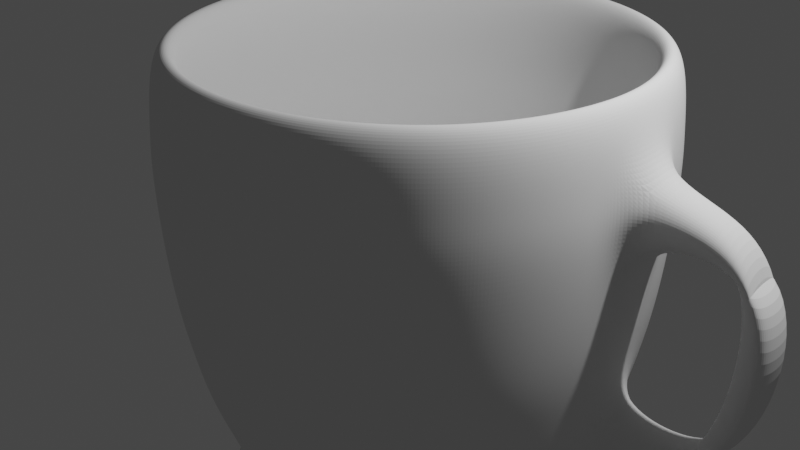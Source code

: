 # Source: simple_mug.blend  (saved by Blender 2.93.21; exported with 4.5.12 LTS)
import bpy
from mathutils import Matrix  # noqa: F401  (used for matrix-valued properties, if any)

bpy.ops.wm.read_factory_settings(use_empty=True)
scene = bpy.context.scene
scene.name = 'Scene'

# ---- collections
col_collection = bpy.data.collections.new('Collection'); scene.collection.children.link(col_collection)

# ---- world
world_world = bpy.data.worlds.new('World'); scene.world = world_world
world_world.use_nodes = True; world_world.node_tree.nodes.clear()
_N = world_world.node_tree.nodes; _L = world_world.node_tree.links
n0 = _N.new('ShaderNodeOutputWorld'); n0.name = 'World Output'; n0.location = (300, 300)
n1 = _N.new('ShaderNodeBackground'); n1.name = 'Background'; n1.location = (10, 300)
n1.inputs[0].default_value = (0.05088, 0.05088, 0.05088, 1.0)
_L.new(n1.outputs[0], n0.inputs[0])
n0.is_active_output = True
world_world.color = (0.05088, 0.05088, 0.05088)
world_world.use_sun_shadow = False
world_world.sun_shadow_jitter_overblur = 0.0

# ---- cameras
cam_camera = bpy.data.cameras.new('Camera')
cam_camera.clip_end = 100.0
cam_camera.ortho_scale = 7.314

# ---- lights
light_light = bpy.data.lights.new('Light', 'POINT')
light_light.transmission_factor = 0.0
light_light.energy = 1000.0
light_light.shadow_soft_size = 0.1
light_light.shadow_maximum_resolution = 0.006
light_light.use_absolute_resolution = True

# ---- meshes
me_cylinder = bpy.data.meshes.new('Cylinder')
me_cylinder.from_pydata([(0.0, 1.0, -1.0), (0.0, 1.0, 1.0), (0.1951, 0.9808, -1.0), (0.1951, 0.9808, 1.0), (0.3827, 0.9239, -1.0), (0.3827, 0.9239, 1.0), (0.5556, 0.8315, -1.0), (0.5556, 0.8315, 1.0), (0.7071, 0.7071, -1.0), (0.7071, 0.7071, 1.0), (0.8315, 0.5556, -1.0), (0.8315, 0.5556, 1.0), (0.9239, 0.3827, -1.0), (0.9239, 0.3827, 1.0), (0.9808, 0.1951, -1.0), (0.9808, 0.1951, 1.0), (1.0, -4.371e-08, -1.0), (1.0, -4.371e-08, 1.0), (0.9808, -0.1951, -1.0), (0.9808, -0.1951, 1.0), (0.9239, -0.3827, -1.0), (0.9239, -0.3827, 1.0), (0.8315, -0.5556, -1.0), (0.8315, -0.5556, 1.0), (0.7071, -0.7071, -1.0), (0.7071, -0.7071, 1.0), (0.5556, -0.8315, -1.0), (0.5556, -0.8315, 1.0), (0.3827, -0.9239, -1.0), (0.3827, -0.9239, 1.0), (0.1951, -0.9808, -1.0), (0.1951, -0.9808, 1.0), (-8.742e-08, -1.0, -1.0), (-8.742e-08, -1.0, 1.0), (-0.1951, -0.9808, -1.0), (-0.1951, -0.9808, 1.0), (-0.3827, -0.9239, -1.0), (-0.3827, -0.9239, 1.0), (-0.5556, -0.8315, -1.0), (-0.5556, -0.8315, 1.0), (-0.7071, -0.7071, -1.0), (-0.7071, -0.7071, 1.0), (-0.8315, -0.5556, -1.0), (-0.8315, -0.5556, 1.0), (-0.9239, -0.3827, -1.0), (-0.9239, -0.3827, 1.0), (-0.9808, -0.1951, -1.0), (-0.9808, -0.1951, 1.0), (-1.0, 1.192e-08, -1.0), (-1.0, 1.192e-08, 1.0), (-0.9808, 0.1951, -1.0), (-0.9808, 0.1951, 1.0), (-0.9239, 0.3827, -1.0), (-0.9239, 0.3827, 1.0), (-0.8315, 0.5556, -1.0), (-0.8315, 0.5556, 1.0), (-0.7071, 0.7071, -1.0), (-0.7071, 0.7071, 1.0), (-0.5556, 0.8315, -1.0), (-0.5556, 0.8315, 1.0), (-0.3827, 0.9239, -1.0), (-0.3827, 0.9239, 1.0), (-0.1951, 0.9808, -1.0), (-0.1951, 0.9808, 1.0), (0.0, 1.0, 0.01128), (0.1951, 0.9808, 0.01128), (0.3827, 0.9239, 0.01128), (0.5556, 0.8315, 0.01128), (0.7071, 0.7071, 0.01128), (0.8315, 0.5556, 0.01128), (0.9239, 0.3827, 0.01128), (0.9808, 0.1951, 0.01128), (1.0, -4.371e-08, 0.01128), (0.9808, -0.1951, 0.01128), (0.9239, -0.3827, 0.01128), (0.8315, -0.5556, 0.01128), (0.7071, -0.7071, 0.01128), (0.5556, -0.8315, 0.01128), (0.3827, -0.9239, 0.01128), (0.1951, -0.9808, 0.01128), (-8.742e-08, -1.0, 0.01128), (-0.1951, -0.9808, 0.01128), (-0.3827, -0.9239, 0.01128), (-0.5556, -0.8315, 0.01128), (-0.7071, -0.7071, 0.01128), (-0.8315, -0.5556, 0.01128), (-0.9239, -0.3827, 0.01128), (-0.9808, -0.1951, 0.01128), (-1.0, 1.192e-08, 0.01128), (-0.9808, 0.1951, 0.01128), (-0.9239, 0.3827, 0.01128), (-0.8315, 0.5556, 0.01128), (-0.7071, 0.7071, 0.01128), (-0.5556, 0.8315, 0.01128), (-0.3827, 0.9239, 0.01128), (-0.1951, 0.9808, 0.01128), (-9.093e-10, 1.033, 0.5056), (0.2016, 1.014, 0.5056), (0.3955, 0.9547, 0.5056), (0.5741, 0.8592, 0.5056), (0.7307, 0.7307, 0.5056), (0.8592, 0.5741, 0.5056), (0.9547, 0.3955, 0.5056), (1.014, 0.2016, 0.5056), (1.033, -4.497e-08, 0.5056), (1.014, -0.2016, 0.5056), (0.9547, -0.3955, 0.5056), (0.8592, -0.5741, 0.5056), (0.7307, -0.7307, 0.5056), (0.5741, -0.8592, 0.5056), (0.3955, -0.9547, 0.5056), (0.2016, -1.014, 0.5056), (-9.125e-08, -1.033, 0.5056), (-0.2016, -1.014, 0.5056), (-0.3955, -0.9547, 0.5056), (-0.5741, -0.8592, 0.5056), (-0.7307, -0.7307, 0.5056), (-0.8592, -0.5741, 0.5056), (-0.9547, -0.3955, 0.5056), (-1.014, -0.2016, 0.5056), (-1.033, 1.253e-08, 0.5056), (-1.014, 0.2016, 0.5056), (-0.9547, 0.3955, 0.5056), (-0.8592, 0.5741, 0.5056), (-0.7307, 0.7307, 0.5056), (-0.5741, 0.8592, 0.5056), (-0.3955, 0.9547, 0.5056), (-0.2016, 1.014, 0.5056), (0.1738, 0.8739, -0.4944), (0.341, 0.8232, -0.4944), (0.495, 0.7409, -0.4944), (0.6301, 0.6301, -0.4944), (0.7409, 0.495, -0.4944), (0.8232, 0.341, -0.4944), (0.8739, 0.1738, -0.4944), (0.891, -3.795e-08, -0.4944), (0.8739, -0.1738, -0.4944), (0.8232, -0.341, -0.4944), (0.7409, -0.495, -0.4944), (0.6301, -0.6301, -0.4944), (0.495, -0.7409, -0.4944), (0.341, -0.8232, -0.4944), (0.1738, -0.8739, -0.4944), (-7.493e-08, -0.891, -0.4944), (-0.1738, -0.8739, -0.4944), (-0.341, -0.8232, -0.4944), (-0.495, -0.7409, -0.4944), (-0.6301, -0.6301, -0.4944), (-0.7409, -0.495, -0.4944), (-0.8232, -0.341, -0.4944), (-0.8739, -0.1738, -0.4944), (-0.891, 1.163e-08, -0.4944), (-0.8739, 0.1738, -0.4944), (-0.8232, 0.341, -0.4944), (-0.7409, 0.495, -0.4944), (-0.6301, 0.6301, -0.4944), (-0.495, 0.7409, -0.4944), (-0.341, 0.8232, -0.4944), (-0.1738, 0.8739, -0.4944), (2.969e-09, 0.891, -0.4944), (0.1298, 0.6528, -0.9803), (0.2547, 0.6149, -0.9803), (0.3698, 0.5534, -0.9803), (0.4706, 0.4706, -0.9803), (0.5534, 0.3698, -0.9803), (0.6149, 0.2547, -0.9803), (0.6528, 0.1298, -0.9803), (0.6655, -4.128e-08, -0.9803), (0.6528, -0.1298, -0.9803), (0.6149, -0.2547, -0.9803), (0.5534, -0.3698, -0.9803), (0.4706, -0.4706, -0.9803), (0.3698, -0.5534, -0.9803), (0.2547, -0.6149, -0.9803), (0.1298, -0.6528, -0.9803), (-5.696e-08, -0.6655, -0.9803), (-0.1298, -0.6528, -0.9803), (-0.2547, -0.6149, -0.9803), (-0.3698, -0.5534, -0.9803), (-0.4706, -0.4706, -0.9803), (-0.5534, -0.3698, -0.9803), (-0.6149, -0.2547, -0.9803), (-0.6528, -0.1298, -0.9803), (-0.6655, -4.255e-09, -0.9803), (-0.6528, 0.1298, -0.9803), (-0.6149, 0.2547, -0.9803), (-0.5534, 0.3698, -0.9803), (-0.4706, 0.4706, -0.9803), (-0.3698, 0.5534, -0.9803), (-0.2547, 0.6149, -0.9803), (-0.1298, 0.6528, -0.9803), (1.224e-09, 0.6655, -0.9803), (1.62e-09, 0.9405, -0.2647), (0.1835, 0.9225, -0.2647), (0.3599, 0.8689, -0.2647), (0.5225, 0.782, -0.2647), (0.6651, 0.6651, -0.2647), (0.782, 0.5225, -0.2647), (0.8689, 0.3599, -0.2647), (0.9225, 0.1835, -0.2647), (0.9405, -4.056e-08, -0.2647), (0.9225, -0.1835, -0.2647), (0.8689, -0.3599, -0.2647), (0.782, -0.5225, -0.2647), (0.6651, -0.6651, -0.2647), (0.5225, -0.782, -0.2647), (0.3599, -0.8689, -0.2647), (0.1835, -0.9225, -0.2647), (-8.06e-08, -0.9405, -0.2647), (-0.1835, -0.9225, -0.2647), (-0.3599, -0.8689, -0.2647), (-0.5225, -0.782, -0.2647), (-0.6651, -0.6651, -0.2647), (-0.782, -0.5225, -0.2647), (-0.8689, -0.3599, -0.2647), (-0.9225, -0.1835, -0.2647), (-0.9405, 1.176e-08, -0.2647), (-0.9225, 0.1835, -0.2647), (-0.8689, 0.3599, -0.2647), (-0.782, 0.5225, -0.2647), (-0.6651, 0.6651, -0.2647), (-0.5225, 0.782, -0.2647), (-0.3599, 0.8689, -0.2647), (-0.1835, 0.9225, -0.2647), (-5.966e-10, 1.022, 0.6757), (0.1994, 1.002, 0.6757), (0.3911, 0.9441, 0.6757), (0.5677, 0.8497, 0.6757), (0.7226, 0.7226, 0.6757), (0.8497, 0.5677, 0.6757), (0.9441, 0.3911, 0.6757), (1.002, 0.1994, 0.6757), (1.022, -4.453e-08, 0.6757), (1.002, -0.1994, 0.6757), (0.9441, -0.3911, 0.6757), (0.8497, -0.5677, 0.6757), (0.7226, -0.7226, 0.6757), (0.5677, -0.8497, 0.6757), (0.3911, -0.9441, 0.6757), (0.1994, -1.002, 0.6757), (-8.993e-08, -1.022, 0.6757), (-0.1994, -1.002, 0.6757), (-0.3911, -0.9441, 0.6757), (-0.5677, -0.8497, 0.6757), (-0.7226, -0.7226, 0.6757), (-0.8497, -0.5677, 0.6757), (-0.9441, -0.3911, 0.6757), (-1.002, -0.1994, 0.6757), (-1.022, 1.232e-08, 0.6757), (-1.002, 0.1994, 0.6757), (-0.9441, 0.3911, 0.6757), (-0.8497, 0.5677, 0.6757), (-0.7226, 0.7226, 0.6757), (-0.5677, 0.8497, 0.6757), (-0.3911, 0.9441, 0.6757), (-0.1994, 1.002, 0.6757), (1.54, 0.2523, 0.6367), (1.551, 0.2546, 0.4666), (1.56, 0.05295, 0.6367), (1.571, 0.05295, 0.4666), (1.46, 0.2364, -0.3037), (1.412, 0.2268, -0.5334), (1.478, 0.05295, -0.3037), (1.429, 0.05295, -0.5334), (0.0, 0.88, -0.9967), (0.0, 0.8803, 0.9919), (0.1717, 0.8631, -0.9967), (0.1717, 0.8634, 0.9919), (0.3368, 0.8131, -0.9967), (0.3369, 0.8133, 0.9919), (0.4889, 0.7317, -0.9967), (0.4891, 0.7319, 0.9919), (0.6223, 0.6223, -0.9967), (0.6224, 0.6224, 0.9919), (0.7317, 0.4889, -0.9967), (0.7319, 0.4891, 0.9919), (0.8131, 0.3368, -0.9967), (0.8133, 0.3369, 0.9919), (0.8631, 0.1717, -0.9967), (0.8634, 0.1717, 0.9919), (0.88, -4.371e-08, -0.9967), (0.8803, -4.371e-08, 0.9919), (0.8631, -0.1717, -0.9967), (0.8634, -0.1717, 0.9919), (0.8131, -0.3368, -0.9967), (0.8133, -0.3369, 0.9919), (0.7317, -0.4889, -0.9967), (0.7319, -0.4891, 0.9919), (0.6223, -0.6223, -0.9967), (0.6224, -0.6224, 0.9919), (0.4889, -0.7317, -0.9967), (0.4891, -0.7319, 0.9919), (0.3368, -0.8131, -0.9967), (0.3369, -0.8133, 0.9919), (0.1717, -0.8631, -0.9967), (0.1717, -0.8634, 0.9919), (-8.742e-08, -0.88, -0.9967), (-8.742e-08, -0.8803, 0.9919), (-0.1717, -0.8631, -0.9967), (-0.1717, -0.8634, 0.9919), (-0.3368, -0.8131, -0.9967), (-0.3369, -0.8133, 0.9919), (-0.4889, -0.7317, -0.9967), (-0.4891, -0.7319, 0.9919), (-0.6223, -0.6223, -0.9967), (-0.6224, -0.6224, 0.9919), (-0.7317, -0.4889, -0.9967), (-0.7319, -0.4891, 0.9919), (-0.8131, -0.3368, -0.9967), (-0.8133, -0.3369, 0.9919), (-0.8631, -0.1717, -0.9967), (-0.8634, -0.1717, 0.9919), (-0.88, 1.192e-08, -0.9967), (-0.8803, 1.192e-08, 0.9919), (-0.8631, 0.1717, -0.9967), (-0.8634, 0.1717, 0.9919), (-0.8131, 0.3368, -0.9967), (-0.8133, 0.3369, 0.9919), (-0.7317, 0.4889, -0.9967), (-0.7319, 0.4891, 0.9919), (-0.6223, 0.6223, -0.9967), (-0.6224, 0.6224, 0.9919), (-0.4889, 0.7317, -0.9967), (-0.4891, 0.7319, 0.9919), (-0.3368, 0.8131, -0.9967), (-0.3369, 0.8133, 0.9919), (-0.1717, 0.8631, -0.9967), (-0.1717, 0.8634, 0.9919), (0.0, 0.8812, 0.02792), (0.1719, 0.8642, 0.02792), (0.3372, 0.8141, 0.02792), (0.4895, 0.7327, 0.02792), (0.6231, 0.6231, 0.02792), (0.7327, 0.4895, 0.02792), (0.8141, 0.3372, 0.02792), (0.8642, 0.1719, 0.02792), (0.8812, -4.371e-08, 0.02792), (0.8642, -0.1719, 0.02792), (0.8141, -0.3372, 0.02792), (0.7327, -0.4895, 0.02792), (0.6231, -0.6231, 0.02792), (0.4895, -0.7327, 0.02792), (0.3372, -0.8141, 0.02792), (0.1719, -0.8642, 0.02792), (-8.742e-08, -0.8812, 0.02792), (-0.1719, -0.8642, 0.02792), (-0.3372, -0.8141, 0.02792), (-0.4895, -0.7327, 0.02792), (-0.6231, -0.6231, 0.02792), (-0.7327, -0.4895, 0.02792), (-0.8141, -0.3372, 0.02792), (-0.8642, -0.1719, 0.02792), (-0.8812, 1.192e-08, 0.02792), (-0.8642, 0.1719, 0.02792), (-0.8141, 0.3372, 0.02792), (-0.7327, 0.4895, 0.02792), (-0.6231, 0.6231, 0.02792), (-0.4895, 0.7327, 0.02792), (-0.3372, 0.8141, 0.02792), (-0.1719, 0.8642, 0.02792), (-9.093e-10, 0.9134, 0.5056), (0.1782, 0.8958, 0.5056), (0.3495, 0.8438, 0.5056), (0.5074, 0.7594, 0.5056), (0.6459, 0.6459, 0.5056), (0.7594, 0.5074, 0.5056), (0.8438, 0.3495, 0.5056), (0.9177, 0.1398, 0.543), (0.9273, 0.04195, 0.543), (0.8958, -0.1782, 0.5056), (0.8438, -0.3495, 0.5056), (0.7594, -0.5074, 0.5056), (0.6459, -0.6459, 0.5056), (0.5074, -0.7594, 0.5056), (0.3495, -0.8438, 0.5056), (0.1782, -0.8958, 0.5056), (-9.125e-08, -0.9134, 0.5056), (-0.1782, -0.8958, 0.5056), (-0.3495, -0.8438, 0.5056), (-0.5074, -0.7594, 0.5056), (-0.6459, -0.6459, 0.5056), (-0.7594, -0.5074, 0.5056), (-0.8438, -0.3495, 0.5056), (-0.8958, -0.1782, 0.5056), (-0.9134, 1.253e-08, 0.5056), (-0.8958, 0.1782, 0.5056), (-0.8438, 0.3495, 0.5056), (-0.7594, 0.5074, 0.5056), (-0.6459, 0.6459, 0.5056), (-0.5074, 0.7594, 0.5056), (-0.3495, 0.8438, 0.5056), (-0.1782, 0.8958, 0.5056), (0.1516, 0.7623, -0.4565), (0.2974, 0.718, -0.4565), (0.4318, 0.6462, -0.4565), (0.5496, 0.5496, -0.4565), (0.6462, 0.4318, -0.4565), (0.718, 0.2974, -0.4565), (0.7898, 0.1226, -0.4258), (0.7985, 0.03387, -0.4258), (0.7623, -0.1516, -0.4565), (0.718, -0.2974, -0.4565), (0.6462, -0.4318, -0.4565), (0.5496, -0.5496, -0.4565), (0.4318, -0.6462, -0.4565), (0.2974, -0.718, -0.4565), (0.1516, -0.7623, -0.4565), (-7.493e-08, -0.7772, -0.4565), (-0.1516, -0.7623, -0.4565), (-0.2974, -0.718, -0.4565), (-0.4318, -0.6462, -0.4565), (-0.5496, -0.5496, -0.4565), (-0.6462, -0.4318, -0.4565), (-0.718, -0.2974, -0.4565), (-0.7623, -0.1516, -0.4565), (-0.7772, 1.163e-08, -0.4565), (-0.7623, 0.1516, -0.4565), (-0.718, 0.2974, -0.4565), (-0.6462, 0.4318, -0.4565), (-0.5496, 0.5496, -0.4565), (-0.4318, 0.6462, -0.4565), (-0.2974, 0.718, -0.4565), (-0.1516, 0.7623, -0.4565), (2.969e-09, 0.7772, -0.4565), (0.1101, 0.5535, -1.045), (0.216, 0.5214, -1.045), (0.3135, 0.4692, -1.045), (0.399, 0.399, -1.045), (0.4692, 0.3135, -1.045), (0.5214, 0.216, -1.045), (0.5535, 0.1101, -1.045), (0.5643, -4.128e-08, -1.045), (0.5535, -0.1101, -1.045), (0.5214, -0.216, -1.045), (0.4692, -0.3135, -1.045), (0.399, -0.399, -1.045), (0.3135, -0.4692, -1.045), (0.216, -0.5214, -1.045), (0.1101, -0.5535, -1.045), (-5.696e-08, -0.5643, -1.045), (-0.1101, -0.5535, -1.045), (-0.216, -0.5214, -1.045), (-0.3135, -0.4692, -1.045), (-0.399, -0.399, -1.045), (-0.4692, -0.3135, -1.045), (-0.5214, -0.216, -1.045), (-0.5535, -0.1101, -1.045), (-0.5643, -4.255e-09, -1.045), (-0.5535, 0.1101, -1.045), (-0.5214, 0.216, -1.045), (-0.4692, 0.3135, -1.045), (-0.399, 0.399, -1.045), (-0.3135, 0.4692, -1.045), (-0.216, 0.5214, -1.045), (-0.1101, 0.5535, -1.045), (1.224e-09, 0.5643, -1.045), (1.62e-09, 0.8232, -0.2395), (0.1606, 0.8074, -0.2395), (0.315, 0.7606, -0.2395), (0.4574, 0.6845, -0.2395), (0.5821, 0.5821, -0.2395), (0.6845, 0.4574, -0.2395), (0.7606, 0.315, -0.2395), (0.8211, 0.1204, -0.277), (0.8288, 0.04207, -0.277), (0.8074, -0.1606, -0.2395), (0.7606, -0.315, -0.2395), (0.6845, -0.4574, -0.2395), (0.5821, -0.5821, -0.2395), (0.4574, -0.6845, -0.2395), (0.315, -0.7606, -0.2395), (0.1606, -0.8074, -0.2395), (-8.06e-08, -0.8232, -0.2395), (-0.1606, -0.8074, -0.2395), (-0.315, -0.7606, -0.2395), (-0.4574, -0.6845, -0.2395), (-0.5821, -0.5821, -0.2395), (-0.6845, -0.4574, -0.2395), (-0.7606, -0.315, -0.2395), (-0.8074, -0.1606, -0.2395), (-0.8232, 1.176e-08, -0.2395), (-0.8074, 0.1606, -0.2395), (-0.7606, 0.315, -0.2395), (-0.6845, 0.4574, -0.2395), (-0.5821, 0.5821, -0.2395), (-0.4574, 0.6845, -0.2395), (-0.315, 0.7606, -0.2395), (-0.1606, 0.8074, -0.2395), (-5.966e-10, 0.9022, 0.6676), (0.176, 0.8848, 0.6676), (0.3452, 0.8335, 0.6676), (0.5012, 0.7501, 0.6676), (0.6379, 0.6379, 0.6676), (0.7501, 0.5012, 0.6676), (0.8335, 0.3452, 0.6676), (0.9036, 0.1449, 0.6344), (0.9145, 0.03418, 0.6344), (0.8848, -0.176, 0.6676), (0.8335, -0.3452, 0.6676), (0.7501, -0.5012, 0.6676), (0.6379, -0.6379, 0.6676), (0.5012, -0.7501, 0.6676), (0.3452, -0.8335, 0.6676), (0.176, -0.8848, 0.6676), (-8.993e-08, -0.9022, 0.6676), (-0.176, -0.8848, 0.6676), (-0.3452, -0.8335, 0.6676), (-0.5012, -0.7501, 0.6676), (-0.6379, -0.6379, 0.6676), (-0.7501, -0.5012, 0.6676), (-0.8335, -0.3452, 0.6676), (-0.8848, -0.176, 0.6676), (-0.9022, 1.232e-08, 0.6676), (-0.8848, 0.176, 0.6676), (-0.8335, 0.3452, 0.6676), (-0.7501, 0.5012, 0.6676), (-0.6379, 0.6379, 0.6676), (-0.5012, 0.7501, 0.6676), (-0.3452, 0.8335, 0.6676), (-0.176, 0.8848, 0.6676), (1.472, 0.1765, 0.5736), (1.611, 0.3344, 0.5336), (1.478, 0.114, 0.5736), (1.645, -0.01381, 0.5336), (1.506, 0.3145, -0.3826), (1.356, 0.1523, -0.4575), (1.538, -0.01475, -0.3826), (1.36, 0.1152, -0.4575)], [], [(224, 1, 3, 225), (225, 3, 5, 226), (226, 5, 7, 227), (227, 7, 9, 228), (228, 9, 11, 229), (229, 11, 13, 230), (230, 13, 15, 231), (231, 15, 17, 232), (232, 17, 19, 233), (233, 19, 21, 234), (234, 21, 23, 235), (235, 23, 25, 236), (236, 25, 27, 237), (237, 27, 29, 238), (238, 29, 31, 239), (239, 31, 33, 240), (240, 33, 35, 241), (241, 35, 37, 242), (242, 37, 39, 243), (243, 39, 41, 244), (244, 41, 43, 245), (245, 43, 45, 246), (246, 45, 47, 247), (247, 47, 49, 248), (248, 49, 51, 249), (249, 51, 53, 250), (250, 53, 55, 251), (251, 55, 57, 252), (252, 57, 59, 253), (253, 59, 61, 254), (254, 61, 63, 255), (255, 63, 1, 224), (0, 2, 4, 6, 8, 10, 12, 14, 16, 18, 20, 22, 24, 26, 28, 30, 32, 34, 36, 38, 40, 42, 44, 46, 48, 50, 52, 54, 56, 58, 60, 62), (223, 95, 64, 192), (222, 94, 95, 223), (221, 93, 94, 222), (220, 92, 93, 221), (219, 91, 92, 220), (218, 90, 91, 219), (217, 89, 90, 218), (216, 88, 89, 217), (215, 87, 88, 216), (214, 86, 87, 215), (213, 85, 86, 214), (212, 84, 85, 213), (211, 83, 84, 212), (210, 82, 83, 211), (209, 81, 82, 210), (208, 80, 81, 209), (207, 79, 80, 208), (206, 78, 79, 207), (205, 77, 78, 206), (204, 76, 77, 205), (203, 75, 76, 204), (202, 74, 75, 203), (201, 73, 74, 202), (200, 72, 73, 201), (199, 71, 72, 200), (198, 70, 71, 199), (197, 69, 70, 198), (196, 68, 69, 197), (195, 67, 68, 196), (194, 66, 67, 195), (193, 65, 66, 194), (192, 64, 65, 193), (95, 127, 96, 64), (94, 126, 127, 95), (93, 125, 126, 94), (92, 124, 125, 93), (91, 123, 124, 92), (90, 122, 123, 91), (89, 121, 122, 90), (88, 120, 121, 89), (87, 119, 120, 88), (86, 118, 119, 87), (85, 117, 118, 86), (84, 116, 117, 85), (83, 115, 116, 84), (82, 114, 115, 83), (81, 113, 114, 82), (80, 112, 113, 81), (79, 111, 112, 80), (78, 110, 111, 79), (77, 109, 110, 78), (76, 108, 109, 77), (75, 107, 108, 76), (74, 106, 107, 75), (73, 105, 106, 74), (72, 104, 105, 73), (71, 103, 104, 72), (70, 102, 103, 71), (69, 101, 102, 70), (68, 100, 101, 69), (67, 99, 100, 68), (66, 98, 99, 67), (65, 97, 98, 66), (64, 96, 97, 65), (191, 159, 128, 160), (160, 128, 129, 161), (161, 129, 130, 162), (162, 130, 131, 163), (163, 131, 132, 164), (164, 132, 133, 165), (165, 133, 134, 166), (166, 134, 135, 167), (167, 135, 136, 168), (168, 136, 137, 169), (169, 137, 138, 170), (170, 138, 139, 171), (171, 139, 140, 172), (172, 140, 141, 173), (173, 141, 142, 174), (174, 142, 143, 175), (175, 143, 144, 176), (176, 144, 145, 177), (177, 145, 146, 178), (178, 146, 147, 179), (179, 147, 148, 180), (180, 148, 149, 181), (181, 149, 150, 182), (182, 150, 151, 183), (183, 151, 152, 184), (184, 152, 153, 185), (185, 153, 154, 186), (186, 154, 155, 187), (187, 155, 156, 188), (188, 156, 157, 189), (189, 157, 158, 190), (190, 158, 159, 191), (62, 190, 191, 0), (60, 189, 190, 62), (58, 188, 189, 60), (56, 187, 188, 58), (54, 186, 187, 56), (52, 185, 186, 54), (50, 184, 185, 52), (48, 183, 184, 50), (46, 182, 183, 48), (44, 181, 182, 46), (42, 180, 181, 44), (40, 179, 180, 42), (38, 178, 179, 40), (36, 177, 178, 38), (34, 176, 177, 36), (32, 175, 176, 34), (30, 174, 175, 32), (28, 173, 174, 30), (26, 172, 173, 28), (24, 171, 172, 26), (22, 170, 171, 24), (20, 169, 170, 22), (18, 168, 169, 20), (16, 167, 168, 18), (14, 166, 167, 16), (12, 165, 166, 14), (10, 164, 165, 12), (8, 163, 164, 10), (6, 162, 163, 8), (4, 161, 162, 6), (2, 160, 161, 4), (0, 191, 160, 2), (159, 192, 193, 128), (128, 193, 194, 129), (129, 194, 195, 130), (130, 195, 196, 131), (131, 196, 197, 132), (132, 197, 198, 133), (133, 198, 199, 134), (200, 135, 263, 262), (135, 200, 201, 136), (136, 201, 202, 137), (137, 202, 203, 138), (138, 203, 204, 139), (139, 204, 205, 140), (140, 205, 206, 141), (141, 206, 207, 142), (142, 207, 208, 143), (143, 208, 209, 144), (144, 209, 210, 145), (145, 210, 211, 146), (146, 211, 212, 147), (147, 212, 213, 148), (148, 213, 214, 149), (149, 214, 215, 150), (150, 215, 216, 151), (151, 216, 217, 152), (152, 217, 218, 153), (153, 218, 219, 154), (154, 219, 220, 155), (155, 220, 221, 156), (156, 221, 222, 157), (157, 222, 223, 158), (158, 223, 192, 159), (127, 255, 224, 96), (126, 254, 255, 127), (125, 253, 254, 126), (124, 252, 253, 125), (123, 251, 252, 124), (122, 250, 251, 123), (121, 249, 250, 122), (120, 248, 249, 121), (119, 247, 248, 120), (118, 246, 247, 119), (117, 245, 246, 118), (116, 244, 245, 117), (115, 243, 244, 116), (114, 242, 243, 115), (113, 241, 242, 114), (112, 240, 241, 113), (111, 239, 240, 112), (110, 238, 239, 111), (109, 237, 238, 110), (108, 236, 237, 109), (107, 235, 236, 108), (106, 234, 235, 107), (105, 233, 234, 106), (104, 232, 233, 105), (103, 231, 256, 257), (102, 230, 231, 103), (101, 229, 230, 102), (100, 228, 229, 101), (99, 227, 228, 100), (98, 226, 227, 99), (97, 225, 226, 98), (96, 224, 225, 97), (262, 263, 258, 259), (260, 262, 259, 257), (104, 103, 257, 259), (232, 104, 259, 258), (231, 232, 258, 256), (135, 134, 261, 263), (134, 199, 260, 261), (199, 200, 262, 260), (263, 261, 256, 258), (261, 260, 257, 256), (488, 489, 267, 265), (489, 490, 269, 267), (490, 491, 271, 269), (491, 492, 273, 271), (492, 493, 275, 273), (493, 494, 277, 275), (494, 495, 279, 277), (495, 496, 281, 279), (496, 497, 283, 281), (497, 498, 285, 283), (498, 499, 287, 285), (499, 500, 289, 287), (500, 501, 291, 289), (501, 502, 293, 291), (502, 503, 295, 293), (503, 504, 297, 295), (504, 505, 299, 297), (505, 506, 301, 299), (506, 507, 303, 301), (507, 508, 305, 303), (508, 509, 307, 305), (509, 510, 309, 307), (510, 511, 311, 309), (511, 512, 313, 311), (512, 513, 315, 313), (513, 514, 317, 315), (514, 515, 319, 317), (515, 516, 321, 319), (516, 517, 323, 321), (517, 518, 325, 323), (518, 519, 327, 325), (519, 488, 265, 327), (264, 326, 324, 322, 320, 318, 316, 314, 312, 310, 308, 306, 304, 302, 300, 298, 296, 294, 292, 290, 288, 286, 284, 282, 280, 278, 276, 274, 272, 270, 268, 266), (487, 456, 328, 359), (486, 487, 359, 358), (485, 486, 358, 357), (484, 485, 357, 356), (483, 484, 356, 355), (482, 483, 355, 354), (481, 482, 354, 353), (480, 481, 353, 352), (479, 480, 352, 351), (478, 479, 351, 350), (477, 478, 350, 349), (476, 477, 349, 348), (475, 476, 348, 347), (474, 475, 347, 346), (473, 474, 346, 345), (472, 473, 345, 344), (471, 472, 344, 343), (470, 471, 343, 342), (469, 470, 342, 341), (468, 469, 341, 340), (467, 468, 340, 339), (466, 467, 339, 338), (465, 466, 338, 337), (464, 465, 337, 336), (463, 464, 336, 335), (462, 463, 335, 334), (461, 462, 334, 333), (460, 461, 333, 332), (459, 460, 332, 331), (458, 459, 331, 330), (457, 458, 330, 329), (456, 457, 329, 328), (359, 328, 360, 391), (358, 359, 391, 390), (357, 358, 390, 389), (356, 357, 389, 388), (355, 356, 388, 387), (354, 355, 387, 386), (353, 354, 386, 385), (352, 353, 385, 384), (351, 352, 384, 383), (350, 351, 383, 382), (349, 350, 382, 381), (348, 349, 381, 380), (347, 348, 380, 379), (346, 347, 379, 378), (345, 346, 378, 377), (344, 345, 377, 376), (343, 344, 376, 375), (342, 343, 375, 374), (341, 342, 374, 373), (340, 341, 373, 372), (339, 340, 372, 371), (338, 339, 371, 370), (337, 338, 370, 369), (336, 337, 369, 368), (335, 336, 368, 367), (334, 335, 367, 366), (333, 334, 366, 365), (332, 333, 365, 364), (331, 332, 364, 363), (330, 331, 363, 362), (329, 330, 362, 361), (328, 329, 361, 360), (455, 424, 392, 423), (424, 425, 393, 392), (425, 426, 394, 393), (426, 427, 395, 394), (427, 428, 396, 395), (428, 429, 397, 396), (429, 430, 398, 397), (430, 431, 399, 398), (431, 432, 400, 399), (432, 433, 401, 400), (433, 434, 402, 401), (434, 435, 403, 402), (435, 436, 404, 403), (436, 437, 405, 404), (437, 438, 406, 405), (438, 439, 407, 406), (439, 440, 408, 407), (440, 441, 409, 408), (441, 442, 410, 409), (442, 443, 411, 410), (443, 444, 412, 411), (444, 445, 413, 412), (445, 446, 414, 413), (446, 447, 415, 414), (447, 448, 416, 415), (448, 449, 417, 416), (449, 450, 418, 417), (450, 451, 419, 418), (451, 452, 420, 419), (452, 453, 421, 420), (453, 454, 422, 421), (454, 455, 423, 422), (326, 264, 455, 454), (324, 326, 454, 453), (322, 324, 453, 452), (320, 322, 452, 451), (318, 320, 451, 450), (316, 318, 450, 449), (314, 316, 449, 448), (312, 314, 448, 447), (310, 312, 447, 446), (308, 310, 446, 445), (306, 308, 445, 444), (304, 306, 444, 443), (302, 304, 443, 442), (300, 302, 442, 441), (298, 300, 441, 440), (296, 298, 440, 439), (294, 296, 439, 438), (292, 294, 438, 437), (290, 292, 437, 436), (288, 290, 436, 435), (286, 288, 435, 434), (284, 286, 434, 433), (282, 284, 433, 432), (280, 282, 432, 431), (278, 280, 431, 430), (276, 278, 430, 429), (274, 276, 429, 428), (272, 274, 428, 427), (270, 272, 427, 426), (268, 270, 426, 425), (266, 268, 425, 424), (264, 266, 424, 455), (423, 392, 457, 456), (392, 393, 458, 457), (393, 394, 459, 458), (394, 395, 460, 459), (395, 396, 461, 460), (396, 397, 462, 461), (397, 398, 463, 462), (464, 526, 527, 399), (399, 400, 465, 464), (400, 401, 466, 465), (401, 402, 467, 466), (402, 403, 468, 467), (403, 404, 469, 468), (404, 405, 470, 469), (405, 406, 471, 470), (406, 407, 472, 471), (407, 408, 473, 472), (408, 409, 474, 473), (409, 410, 475, 474), (410, 411, 476, 475), (411, 412, 477, 476), (412, 413, 478, 477), (413, 414, 479, 478), (414, 415, 480, 479), (415, 416, 481, 480), (416, 417, 482, 481), (417, 418, 483, 482), (418, 419, 484, 483), (419, 420, 485, 484), (420, 421, 486, 485), (421, 422, 487, 486), (422, 423, 456, 487), (391, 360, 488, 519), (390, 391, 519, 518), (389, 390, 518, 517), (388, 389, 517, 516), (387, 388, 516, 515), (386, 387, 515, 514), (385, 386, 514, 513), (384, 385, 513, 512), (383, 384, 512, 511), (382, 383, 511, 510), (381, 382, 510, 509), (380, 381, 509, 508), (379, 380, 508, 507), (378, 379, 507, 506), (377, 378, 506, 505), (376, 377, 505, 504), (375, 376, 504, 503), (374, 375, 503, 502), (373, 374, 502, 501), (372, 373, 501, 500), (371, 372, 500, 499), (370, 371, 499, 498), (369, 370, 498, 497), (368, 369, 497, 496), (367, 521, 520, 495), (366, 367, 495, 494), (365, 366, 494, 493), (364, 365, 493, 492), (363, 364, 492, 491), (362, 363, 491, 490), (361, 362, 490, 489), (360, 361, 489, 488), (526, 523, 522, 527), (524, 521, 523, 526), (368, 523, 521, 367), (496, 522, 523, 368), (495, 520, 522, 496), (399, 527, 525, 398), (398, 525, 524, 463), (463, 524, 526, 464), (527, 522, 520, 525), (525, 520, 521, 524), (3, 1, 265, 267), (5, 3, 267, 269), (7, 5, 269, 271), (9, 7, 271, 273), (11, 9, 273, 275), (13, 11, 275, 277), (15, 13, 277, 279), (17, 15, 279, 281), (19, 17, 281, 283), (21, 19, 283, 285), (23, 21, 285, 287), (25, 23, 287, 289), (27, 25, 289, 291), (29, 27, 291, 293), (31, 29, 293, 295), (33, 31, 295, 297), (35, 33, 297, 299), (37, 35, 299, 301), (39, 37, 301, 303), (41, 39, 303, 305), (43, 41, 305, 307), (45, 43, 307, 309), (47, 45, 309, 311), (49, 47, 311, 313), (51, 49, 313, 315), (53, 51, 315, 317), (55, 53, 317, 319), (57, 55, 319, 321), (59, 57, 321, 323), (61, 59, 323, 325), (63, 61, 325, 327), (1, 63, 327, 265)])
_k = {(103, 231): 0.16078, (104, 232): 0.16078, (103, 104): 0.16078, (134, 199): 0.16078, (135, 200): 0.16078, (134, 135): 0.16078, (199, 200): 0.16078, (231, 232): 0.16078, (256, 257): 0.16078, (258, 259): 0.16078, (257, 259): 0.16078, (260, 261): 0.16078, (262, 263): 0.16078, (261, 263): 0.16078, (260, 262): 0.16078, (256, 258): 0.16078, (367, 495): 0.16078, (368, 496): 0.16078, (367, 368): 0.16078, (398, 463): 0.16078, (399, 464): 0.16078, (398, 399): 0.16078, (463, 464): 0.16078, (495, 496): 0.16078, (520, 521): 0.16078, (522, 523): 0.16078, (521, 523): 0.16078, (524, 525): 0.16078, (526, 527): 0.16078, (525, 527): 0.16078, (524, 526): 0.16078, (520, 522): 0.16078}
me_cylinder.attributes.new('crease_edge', 'FLOAT', 'EDGE').data.foreach_set('value', [_k.get((min(e.vertices), max(e.vertices)), 0.0) for e in me_cylinder.edges])
_uv = me_cylinder.uv_layers.new(name='UVMap')
_uv.uv.foreach_set('vector', [1.0, 0.9189, 1.0, 1.0, 0.9688, 1.0, 0.9687, 0.9189, 0.9687, 0.9189, 0.9688, 1.0, 0.9375, 1.0, 0.9375, 0.9189, 0.9375, 0.9189, 0.9375, 1.0, 0.9062, 1.0, 0.9062, 0.9189, 0.9062, 0.9189, 0.9062, 1.0, 0.875, 1.0, 0.875, 0.9189, 0.875, 0.9189, 0.875, 1.0, 0.8438, 1.0, 0.8438, 0.9189, 0.8438, 0.9189, 0.8438, 1.0, 0.8125, 1.0, 0.8125, 0.9189, 0.8125, 0.9189, 0.8125, 1.0, 0.7812, 1.0, 0.7812, 0.9189, 0.7812, 0.9189, 0.7812, 1.0, 0.75, 1.0, 0.75, 0.9189, 0.75, 0.9189, 0.75, 1.0, 0.7188, 1.0, 0.7188, 0.9189, 0.7188, 0.9189, 0.7188, 1.0, 0.6875, 1.0, 0.6875, 0.9189, 0.6875, 0.9189, 0.6875, 1.0, 0.6562, 1.0, 0.6562, 0.9189, 0.6562, 0.9189, 0.6562, 1.0, 0.625, 1.0, 0.625, 0.9189, 0.625, 0.9189, 0.625, 1.0, 0.5938, 1.0, 0.5938, 0.9189, 0.5938, 0.9189, 0.5938, 1.0, 0.5625, 1.0, 0.5625, 0.9189, 0.5625, 0.9189, 0.5625, 1.0, 0.5312, 1.0, 0.5312, 0.9189, 0.5312, 0.9189, 0.5312, 1.0, 0.5, 1.0, 0.5, 0.9189, 0.5, 0.9189, 0.5, 1.0, 0.4688, 1.0, 0.4688, 0.9189, 0.4688, 0.9189, 0.4688, 1.0, 0.4375, 1.0, 0.4375, 0.9189, 0.4375, 0.9189, 0.4375, 1.0, 0.4062, 1.0, 0.4062, 0.9189, 0.4062, 0.9189, 0.4062, 1.0, 0.375, 1.0, 0.375, 0.9189, 0.375, 0.9189, 0.375, 1.0, 0.3438, 1.0, 0.3438, 0.9189, 0.3438, 0.9189, 0.3438, 1.0, 0.3125, 1.0, 0.3125, 0.9189, 0.3125, 0.9189, 0.3125, 1.0, 0.2812, 1.0, 0.2812, 0.9189, 0.2812, 0.9189, 0.2812, 1.0, 0.25, 1.0, 0.25, 0.9189, 0.25, 0.9189, 0.25, 1.0, 0.2188, 1.0, 0.2188, 0.9189, 0.2188, 0.9189, 0.2188, 1.0, 0.1875, 1.0, 0.1875, 0.9189, 0.1875, 0.9189, 0.1875, 1.0, 0.1562, 1.0, 0.1562, 0.9189, 0.1562, 0.9189, 0.1562, 1.0, 0.125, 1.0, 0.125, 0.9189, 0.125, 0.9189, 0.125, 1.0, 0.09375, 1.0, 0.09375, 0.9189, 0.09375, 0.9189, 0.09375, 1.0, 0.0625, 1.0, 0.0625, 0.9189, 0.0625, 0.9189, 0.0625, 1.0, 0.03125, 1.0, 0.03125, 0.9189, 0.03125, 0.9189, 0.03125, 1.0, 0.0, 1.0, -0.0003421, 0.9189, 0.75, 0.49, 0.7968, 0.4854, 0.8418, 0.4717, 0.8833, 0.4496, 0.9197, 0.4197, 0.9496, 0.3833, 0.9717, 0.3418, 0.9854, 0.2968, 0.99, 0.25, 0.9854, 0.2032, 0.9717, 0.1582, 0.9496, 0.1167, 0.9197, 0.08029, 0.8833, 0.05045, 0.8418, 0.02827, 0.7968, 0.01461, 0.75, 0.01, 0.7032, 0.01461, 0.6582, 0.02827, 0.6167, 0.05045, 0.5803, 0.08029, 0.5504, 0.1167, 0.5283, 0.1582, 0.5146, 0.2032, 0.51, 0.25, 0.5146, 0.2968, 0.5283, 0.3418, 0.5504, 0.3833, 0.5803, 0.4197, 0.6167, 0.4496, 0.6582, 0.4717, 0.7032, 0.4854, 0.03125, 0.6838, 0.03125, 0.7528, 0.0, 0.7528, 0.0009292, 0.6838, 0.0625, 0.6838, 0.0625, 0.7528, 0.03125, 0.7528, 0.03125, 0.6838, 0.09375, 0.6838, 0.09375, 0.7528, 0.0625, 0.7528, 0.0625, 0.6838, 0.125, 0.6838, 0.125, 0.7528, 0.09375, 0.7528, 0.09375, 0.6838, 0.1562, 0.6838, 0.1562, 0.7528, 0.125, 0.7528, 0.125, 0.6838, 0.1875, 0.6838, 0.1875, 0.7528, 0.1562, 0.7528, 0.1562, 0.6838, 0.2188, 0.6838, 0.2188, 0.7528, 0.1875, 0.7528, 0.1875, 0.6838, 0.25, 0.6838, 0.25, 0.7528, 0.2188, 0.7528, 0.2188, 0.6838, 0.2812, 0.6838, 0.2812, 0.7528, 0.25, 0.7528, 0.25, 0.6838, 0.3125, 0.6838, 0.3125, 0.7528, 0.2812, 0.7528, 0.2812, 0.6838, 0.3438, 0.6838, 0.3438, 0.7528, 0.3125, 0.7528, 0.3125, 0.6838, 0.375, 0.6838, 0.375, 0.7528, 0.3438, 0.7528, 0.3438, 0.6838, 0.4062, 0.6838, 0.4062, 0.7528, 0.375, 0.7528, 0.375, 0.6838, 0.4375, 0.6838, 0.4375, 0.7528, 0.4062, 0.7528, 0.4062, 0.6838, 0.4688, 0.6838, 0.4688, 0.7528, 0.4375, 0.7528, 0.4375, 0.6838, 0.5, 0.6838, 0.5, 0.7528, 0.4688, 0.7528, 0.4688, 0.6838, 0.5312, 0.6838, 0.5312, 0.7528, 0.5, 0.7528, 0.5, 0.6838, 0.5625, 0.6838, 0.5625, 0.7528, 0.5312, 0.7528, 0.5312, 0.6838, 0.5938, 0.6838, 0.5938, 0.7528, 0.5625, 0.7528, 0.5625, 0.6838, 0.625, 0.6838, 0.625, 0.7528, 0.5938, 0.7528, 0.5938, 0.6838, 0.6562, 0.6838, 0.6562, 0.7528, 0.625, 0.7528, 0.625, 0.6838, 0.6875, 0.6838, 0.6875, 0.7528, 0.6562, 0.7528, 0.6562, 0.6838, 0.7188, 0.6838, 0.7188, 0.7528, 0.6875, 0.7528, 0.6875, 0.6838, 0.75, 0.6838, 0.75, 0.7528, 0.7188, 0.7528, 0.7188, 0.6838, 0.7812, 0.6838, 0.7812, 0.7528, 0.75, 0.7528, 0.75, 0.6838, 0.8125, 0.6838, 0.8125, 0.7528, 0.7812, 0.7528, 0.7812, 0.6838, 0.8438, 0.6838, 0.8438, 0.7528, 0.8125, 0.7528, 0.8125, 0.6838, 0.875, 0.6838, 0.875, 0.7528, 0.8438, 0.7528, 0.8438, 0.6838, 0.9062, 0.6838, 0.9062, 0.7528, 0.875, 0.7528, 0.875, 0.6838, 0.9375, 0.6838, 0.9375, 0.7528, 0.9062, 0.7528, 0.9062, 0.6838, 0.9688, 0.6838, 0.9688, 0.7528, 0.9375, 0.7528, 0.9375, 0.6838, 0.9991, 0.6838, 1.0, 0.7528, 0.9688, 0.7528, 0.9688, 0.6838, 0.03125, 0.7528, 0.03125, 0.8764, -0.0005214, 0.8764, 0.0, 0.7528, 0.0625, 0.7528, 0.0625, 0.8764, 0.03125, 0.8764, 0.03125, 0.7528, 0.09375, 0.7528, 0.09375, 0.8764, 0.0625, 0.8764, 0.0625, 0.7528, 0.125, 0.7528, 0.125, 0.8764, 0.09375, 0.8764, 0.09375, 0.7528, 0.1562, 0.7528, 0.1562, 0.8764, 0.125, 0.8764, 0.125, 0.7528, 0.1875, 0.7528, 0.1875, 0.8764, 0.1562, 0.8764, 0.1562, 0.7528, 0.2188, 0.7528, 0.2188, 0.8764, 0.1875, 0.8764, 0.1875, 0.7528, 0.25, 0.7528, 0.25, 0.8764, 0.2188, 0.8764, 0.2188, 0.7528, 0.2812, 0.7528, 0.2812, 0.8764, 0.25, 0.8764, 0.25, 0.7528, 0.3125, 0.7528, 0.3125, 0.8764, 0.2812, 0.8764, 0.2812, 0.7528, 0.3438, 0.7528, 0.3438, 0.8764, 0.3125, 0.8764, 0.3125, 0.7528, 0.375, 0.7528, 0.375, 0.8764, 0.3438, 0.8764, 0.3438, 0.7528, 0.4062, 0.7528, 0.4062, 0.8764, 0.375, 0.8764, 0.375, 0.7528, 0.4375, 0.7528, 0.4375, 0.8764, 0.4062, 0.8764, 0.4062, 0.7528, 0.4688, 0.7528, 0.4688, 0.8764, 0.4375, 0.8764, 0.4375, 0.7528, 0.5, 0.7528, 0.5, 0.8764, 0.4688, 0.8764, 0.4688, 0.7528, 0.5312, 0.7528, 0.5312, 0.8764, 0.5, 0.8764, 0.5, 0.7528, 0.5625, 0.7528, 0.5625, 0.8764, 0.5312, 0.8764, 0.5312, 0.7528, 0.5938, 0.7528, 0.5938, 0.8764, 0.5625, 0.8764, 0.5625, 0.7528, 0.625, 0.7528, 0.625, 0.8764, 0.5938, 0.8764, 0.5938, 0.7528, 0.6562, 0.7528, 0.6562, 0.8764, 0.625, 0.8764, 0.625, 0.7528, 0.6875, 0.7528, 0.6875, 0.8764, 0.6562, 0.8764, 0.6562, 0.7528, 0.7188, 0.7528, 0.7188, 0.8764, 0.6875, 0.8764, 0.6875, 0.7528, 0.75, 0.7528, 0.75, 0.8764, 0.7188, 0.8764, 0.7188, 0.7528, 0.7812, 0.7528, 0.7812, 0.8764, 0.75, 0.8764, 0.75, 0.7528, 0.8125, 0.7528, 0.8125, 0.8764, 0.7812, 0.8764, 0.7812, 0.7528, 0.8438, 0.7528, 0.8438, 0.8764, 0.8125, 0.8764, 0.8125, 0.7528, 0.875, 0.7528, 0.875, 0.8764, 0.8438, 0.8764, 0.8438, 0.7528, 0.9062, 0.7528, 0.9063, 0.8764, 0.875, 0.8764, 0.875, 0.7528, 0.9375, 0.7528, 0.9375, 0.8764, 0.9063, 0.8764, 0.9062, 0.7528, 0.9688, 0.7528, 0.9688, 0.8764, 0.9375, 0.8764, 0.9375, 0.7528, 1.0, 0.7528, 1.001, 0.8764, 0.9688, 0.8764, 0.9688, 0.7528, 0.9999, 0.5049, 0.9983, 0.6264, 0.9688, 0.6264, 0.9687, 0.5049, 0.9687, 0.5049, 0.9688, 0.6264, 0.9375, 0.6264, 0.9375, 0.5049, 0.9375, 0.5049, 0.9375, 0.6264, 0.9062, 0.6264, 0.9062, 0.5049, 0.9062, 0.5049, 0.9062, 0.6264, 0.875, 0.6264, 0.875, 0.5049, 0.875, 0.5049, 0.875, 0.6264, 0.8438, 0.6264, 0.8438, 0.5049, 0.8438, 0.5049, 0.8438, 0.6264, 0.8125, 0.6264, 0.8125, 0.5049, 0.8125, 0.5049, 0.8125, 0.6264, 0.7813, 0.6264, 0.7813, 0.5049, 0.7813, 0.5049, 0.7813, 0.6264, 0.75, 0.6264, 0.75, 0.5049, 0.75, 0.5049, 0.75, 0.6264, 0.7188, 0.6264, 0.7188, 0.5049, 0.7188, 0.5049, 0.7188, 0.6264, 0.6875, 0.6264, 0.6875, 0.5049, 0.6875, 0.5049, 0.6875, 0.6264, 0.6562, 0.6264, 0.6562, 0.5049, 0.6562, 0.5049, 0.6562, 0.6264, 0.625, 0.6264, 0.625, 0.5049, 0.625, 0.5049, 0.625, 0.6264, 0.5937, 0.6264, 0.5938, 0.5049, 0.5938, 0.5049, 0.5937, 0.6264, 0.5625, 0.6264, 0.5625, 0.5049, 0.5625, 0.5049, 0.5625, 0.6264, 0.5312, 0.6264, 0.5312, 0.5049, 0.5312, 0.5049, 0.5312, 0.6264, 0.5, 0.6264, 0.5, 0.5049, 0.5, 0.5049, 0.5, 0.6264, 0.4688, 0.6264, 0.4688, 0.5049, 0.4688, 0.5049, 0.4688, 0.6264, 0.4375, 0.6264, 0.4375, 0.5049, 0.4375, 0.5049, 0.4375, 0.6264, 0.4062, 0.6264, 0.4062, 0.5049, 0.4062, 0.5049, 0.4062, 0.6264, 0.375, 0.6264, 0.375, 0.5049, 0.375, 0.5049, 0.375, 0.6264, 0.3438, 0.6264, 0.3438, 0.5049, 0.3438, 0.5049, 0.3438, 0.6264, 0.3125, 0.6264, 0.3125, 0.5049, 0.3125, 0.5049, 0.3125, 0.6264, 0.2812, 0.6264, 0.2812, 0.5049, 0.2812, 0.5049, 0.2812, 0.6264, 0.25, 0.6264, 0.25, 0.5049, 0.25, 0.5049, 0.25, 0.6264, 0.2188, 0.6264, 0.2188, 0.5049, 0.2188, 0.5049, 0.2188, 0.6264, 0.1875, 0.6264, 0.1875, 0.5049, 0.1875, 0.5049, 0.1875, 0.6264, 0.1563, 0.6264, 0.1562, 0.5049, 0.1562, 0.5049, 0.1563, 0.6264, 0.125, 0.6264, 0.125, 0.5049, 0.125, 0.5049, 0.125, 0.6264, 0.09375, 0.6264, 0.09375, 0.5049, 0.09375, 0.5049, 0.09375, 0.6264, 0.0625, 0.6264, 0.0625, 0.5049, 0.0625, 0.5049, 0.0625, 0.6264, 0.03125, 0.6264, 0.03125, 0.5049, 0.03125, 0.5049, 0.03125, 0.6264, 0.001702, 0.6264, 6.646e-05, 0.5049, 0.03125, 0.5, 0.03125, 0.5049, 6.646e-05, 0.5049, 0.0, 0.5, 0.0625, 0.5, 0.0625, 0.5049, 0.03125, 0.5049, 0.03125, 0.5, 0.09375, 0.5, 0.09375, 0.5049, 0.0625, 0.5049, 0.0625, 0.5, 0.125, 0.5, 0.125, 0.5049, 0.09375, 0.5049, 0.09375, 0.5, 0.1562, 0.5, 0.1562, 0.5049, 0.125, 0.5049, 0.125, 0.5, 0.1875, 0.5, 0.1875, 0.5049, 0.1562, 0.5049, 0.1562, 0.5, 0.2188, 0.5, 0.2188, 0.5049, 0.1875, 0.5049, 0.1875, 0.5, 0.25, 0.5, 0.25, 0.5049, 0.2188, 0.5049, 0.2188, 0.5, 0.2812, 0.5, 0.2812, 0.5049, 0.25, 0.5049, 0.25, 0.5, 0.3125, 0.5, 0.3125, 0.5049, 0.2812, 0.5049, 0.2812, 0.5, 0.3438, 0.5, 0.3438, 0.5049, 0.3125, 0.5049, 0.3125, 0.5, 0.375, 0.5, 0.375, 0.5049, 0.3438, 0.5049, 0.3438, 0.5, 0.4062, 0.5, 0.4062, 0.5049, 0.375, 0.5049, 0.375, 0.5, 0.4375, 0.5, 0.4375, 0.5049, 0.4062, 0.5049, 0.4062, 0.5, 0.4688, 0.5, 0.4688, 0.5049, 0.4375, 0.5049, 0.4375, 0.5, 0.5, 0.5, 0.5, 0.5049, 0.4688, 0.5049, 0.4688, 0.5, 0.5312, 0.5, 0.5312, 0.5049, 0.5, 0.5049, 0.5, 0.5, 0.5625, 0.5, 0.5625, 0.5049, 0.5312, 0.5049, 0.5312, 0.5, 0.5938, 0.5, 0.5938, 0.5049, 0.5625, 0.5049, 0.5625, 0.5, 0.625, 0.5, 0.625, 0.5049, 0.5938, 0.5049, 0.5938, 0.5, 0.6562, 0.5, 0.6562, 0.5049, 0.625, 0.5049, 0.625, 0.5, 0.6875, 0.5, 0.6875, 0.5049, 0.6562, 0.5049, 0.6562, 0.5, 0.7188, 0.5, 0.7188, 0.5049, 0.6875, 0.5049, 0.6875, 0.5, 0.75, 0.5, 0.75, 0.5049, 0.7188, 0.5049, 0.7188, 0.5, 0.7812, 0.5, 0.7813, 0.5049, 0.75, 0.5049, 0.75, 0.5, 0.8125, 0.5, 0.8125, 0.5049, 0.7813, 0.5049, 0.7812, 0.5, 0.8438, 0.5, 0.8438, 0.5049, 0.8125, 0.5049, 0.8125, 0.5, 0.875, 0.5, 0.875, 0.5049, 0.8438, 0.5049, 0.8438, 0.5, 0.9062, 0.5, 0.9062, 0.5049, 0.875, 0.5049, 0.875, 0.5, 0.9375, 0.5, 0.9375, 0.5049, 0.9062, 0.5049, 0.9062, 0.5, 0.9688, 0.5, 0.9687, 0.5049, 0.9375, 0.5049, 0.9375, 0.5, 1.0, 0.5, 0.9999, 0.5049, 0.9687, 0.5049, 0.9688, 0.5, 0.9983, 0.6264, 0.9991, 0.6838, 0.9688, 0.6838, 0.9688, 0.6264, 0.9688, 0.6264, 0.9688, 0.6838, 0.9375, 0.6838, 0.9375, 0.6264, 0.9375, 0.6264, 0.9375, 0.6838, 0.9062, 0.6838, 0.9062, 0.6264, 0.9062, 0.6264, 0.9062, 0.6838, 0.875, 0.6838, 0.875, 0.6264, 0.875, 0.6264, 0.875, 0.6838, 0.8438, 0.6838, 0.8438, 0.6264, 0.8438, 0.6264, 0.8438, 0.6838, 0.8125, 0.6838, 0.8125, 0.6264, 0.8125, 0.6264, 0.8125, 0.6838, 0.7812, 0.6838, 0.7813, 0.6264, 0.75, 0.6838, 0.75, 0.6264, 0.75, 0.6264, 0.75, 0.6838, 0.75, 0.6264, 0.75, 0.6838, 0.7188, 0.6838, 0.7188, 0.6264, 0.7188, 0.6264, 0.7188, 0.6838, 0.6875, 0.6838, 0.6875, 0.6264, 0.6875, 0.6264, 0.6875, 0.6838, 0.6562, 0.6838, 0.6562, 0.6264, 0.6562, 0.6264, 0.6562, 0.6838, 0.625, 0.6838, 0.625, 0.6264, 0.625, 0.6264, 0.625, 0.6838, 0.5938, 0.6838, 0.5937, 0.6264, 0.5937, 0.6264, 0.5938, 0.6838, 0.5625, 0.6838, 0.5625, 0.6264, 0.5625, 0.6264, 0.5625, 0.6838, 0.5312, 0.6838, 0.5312, 0.6264, 0.5312, 0.6264, 0.5312, 0.6838, 0.5, 0.6838, 0.5, 0.6264, 0.5, 0.6264, 0.5, 0.6838, 0.4688, 0.6838, 0.4688, 0.6264, 0.4688, 0.6264, 0.4688, 0.6838, 0.4375, 0.6838, 0.4375, 0.6264, 0.4375, 0.6264, 0.4375, 0.6838, 0.4062, 0.6838, 0.4062, 0.6264, 0.4062, 0.6264, 0.4062, 0.6838, 0.375, 0.6838, 0.375, 0.6264, 0.375, 0.6264, 0.375, 0.6838, 0.3438, 0.6838, 0.3438, 0.6264, 0.3438, 0.6264, 0.3438, 0.6838, 0.3125, 0.6838, 0.3125, 0.6264, 0.3125, 0.6264, 0.3125, 0.6838, 0.2812, 0.6838, 0.2812, 0.6264, 0.2812, 0.6264, 0.2812, 0.6838, 0.25, 0.6838, 0.25, 0.6264, 0.25, 0.6264, 0.25, 0.6838, 0.2188, 0.6838, 0.2188, 0.6264, 0.2188, 0.6264, 0.2188, 0.6838, 0.1875, 0.6838, 0.1875, 0.6264, 0.1875, 0.6264, 0.1875, 0.6838, 0.1562, 0.6838, 0.1563, 0.6264, 0.1563, 0.6264, 0.1562, 0.6838, 0.125, 0.6838, 0.125, 0.6264, 0.125, 0.6264, 0.125, 0.6838, 0.09375, 0.6838, 0.09375, 0.6264, 0.09375, 0.6264, 0.09375, 0.6838, 0.0625, 0.6838, 0.0625, 0.6264, 0.0625, 0.6264, 0.0625, 0.6838, 0.03125, 0.6838, 0.03125, 0.6264, 0.03125, 0.6264, 0.03125, 0.6838, 0.0009292, 0.6838, 0.001702, 0.6264, 0.03125, 0.8764, 0.03125, 0.9189, -0.0003421, 0.9189, -0.0005214, 0.8764, 0.0625, 0.8764, 0.0625, 0.9189, 0.03125, 0.9189, 0.03125, 0.8764, 0.09375, 0.8764, 0.09375, 0.9189, 0.0625, 0.9189, 0.0625, 0.8764, 0.125, 0.8764, 0.125, 0.9189, 0.09375, 0.9189, 0.09375, 0.8764, 0.1562, 0.8764, 0.1562, 0.9189, 0.125, 0.9189, 0.125, 0.8764, 0.1875, 0.8764, 0.1875, 0.9189, 0.1562, 0.9189, 0.1562, 0.8764, 0.2188, 0.8764, 0.2188, 0.9189, 0.1875, 0.9189, 0.1875, 0.8764, 0.25, 0.8764, 0.25, 0.9189, 0.2188, 0.9189, 0.2188, 0.8764, 0.2812, 0.8764, 0.2812, 0.9189, 0.25, 0.9189, 0.25, 0.8764, 0.3125, 0.8764, 0.3125, 0.9189, 0.2812, 0.9189, 0.2812, 0.8764, 0.3438, 0.8764, 0.3438, 0.9189, 0.3125, 0.9189, 0.3125, 0.8764, 0.375, 0.8764, 0.375, 0.9189, 0.3438, 0.9189, 0.3438, 0.8764, 0.4062, 0.8764, 0.4062, 0.9189, 0.375, 0.9189, 0.375, 0.8764, 0.4375, 0.8764, 0.4375, 0.9189, 0.4062, 0.9189, 0.4062, 0.8764, 0.4688, 0.8764, 0.4688, 0.9189, 0.4375, 0.9189, 0.4375, 0.8764, 0.5, 0.8764, 0.5, 0.9189, 0.4688, 0.9189, 0.4688, 0.8764, 0.5312, 0.8764, 0.5312, 0.9189, 0.5, 0.9189, 0.5, 0.8764, 0.5625, 0.8764, 0.5625, 0.9189, 0.5312, 0.9189, 0.5312, 0.8764, 0.5938, 0.8764, 0.5938, 0.9189, 0.5625, 0.9189, 0.5625, 0.8764, 0.625, 0.8764, 0.625, 0.9189, 0.5938, 0.9189, 0.5938, 0.8764, 0.6562, 0.8764, 0.6562, 0.9189, 0.625, 0.9189, 0.625, 0.8764, 0.6875, 0.8764, 0.6875, 0.9189, 0.6562, 0.9189, 0.6562, 0.8764, 0.7188, 0.8764, 0.7188, 0.9189, 0.6875, 0.9189, 0.6875, 0.8764, 0.75, 0.8764, 0.75, 0.9189, 0.7188, 0.9189, 0.7188, 0.8764, 0.7812, 0.8764, 0.7812, 0.9189, 0.7812, 0.9189, 0.7812, 0.8764, 0.8125, 0.8764, 0.8125, 0.9189, 0.7812, 0.9189, 0.7812, 0.8764, 0.8438, 0.8764, 0.8438, 0.9189, 0.8125, 0.9189, 0.8125, 0.8764, 0.875, 0.8764, 0.875, 0.9189, 0.8438, 0.9189, 0.8438, 0.8764, 0.9063, 0.8764, 0.9062, 0.9189, 0.875, 0.9189, 0.875, 0.8764, 0.9375, 0.8764, 0.9375, 0.9189, 0.9062, 0.9189, 0.9063, 0.8764, 0.9688, 0.8764, 0.9687, 0.9189, 0.9375, 0.9189, 0.9375, 0.8764, 1.001, 0.8764, 1.0, 0.9189, 0.9687, 0.9189, 0.9688, 0.8764, 0.75, 0.6838, 0.75, 0.6264, 0.75, 0.9189, 0.75, 0.8764, 0.7812, 0.6838, 0.75, 0.6838, 0.75, 0.8764, 0.7812, 0.8764, 0.75, 0.8764, 0.7812, 0.8764, 0.7812, 0.8764, 0.75, 0.8764, 0.75, 0.9189, 0.75, 0.8764, 0.75, 0.8764, 0.75, 0.9189, 0.7812, 0.9189, 0.75, 0.9189, 0.75, 0.9189, 0.7812, 0.9189, 0.75, 0.6264, 0.7813, 0.6264, 0.7813, 0.6264, 0.75, 0.6264, 0.7813, 0.6264, 0.7812, 0.6838, 0.7812, 0.6838, 0.7813, 0.6264, 0.7812, 0.6838, 0.75, 0.6838, 0.75, 0.6838, 0.7812, 0.6838, 0.75, 0.6264, 0.7813, 0.6264, 0.7812, 0.9189, 0.75, 0.9189, 0.7813, 0.6264, 0.7812, 0.6838, 0.7812, 0.8764, 0.7812, 0.9189, 1.0, 0.9189, 0.9687, 0.9189, 0.9688, 1.0, 1.0, 1.0, 0.9687, 0.9189, 0.9375, 0.9189, 0.9375, 1.0, 0.9688, 1.0, 0.9375, 0.9189, 0.9062, 0.9189, 0.9062, 1.0, 0.9375, 1.0, 0.9062, 0.9189, 0.875, 0.9189, 0.875, 1.0, 0.9062, 1.0, 0.875, 0.9189, 0.8438, 0.9189, 0.8438, 1.0, 0.875, 1.0, 0.8438, 0.9189, 0.8125, 0.9189, 0.8125, 1.0, 0.8438, 1.0, 0.8125, 0.9189, 0.7812, 0.9189, 0.7812, 1.0, 0.8125, 1.0, 0.7812, 0.9189, 0.75, 0.9189, 0.75, 1.0, 0.7812, 1.0, 0.75, 0.9189, 0.7188, 0.9189, 0.7188, 1.0, 0.75, 1.0, 0.7188, 0.9189, 0.6875, 0.9189, 0.6875, 1.0, 0.7188, 1.0, 0.6875, 0.9189, 0.6562, 0.9189, 0.6562, 1.0, 0.6875, 1.0, 0.6562, 0.9189, 0.625, 0.9189, 0.625, 1.0, 0.6562, 1.0, 0.625, 0.9189, 0.5938, 0.9189, 0.5938, 1.0, 0.625, 1.0, 0.5938, 0.9189, 0.5625, 0.9189, 0.5625, 1.0, 0.5938, 1.0, 0.5625, 0.9189, 0.5312, 0.9189, 0.5312, 1.0, 0.5625, 1.0, 0.5312, 0.9189, 0.5, 0.9189, 0.5, 1.0, 0.5312, 1.0, 0.5, 0.9189, 0.4688, 0.9189, 0.4688, 1.0, 0.5, 1.0, 0.4688, 0.9189, 0.4375, 0.9189, 0.4375, 1.0, 0.4688, 1.0, 0.4375, 0.9189, 0.4062, 0.9189, 0.4062, 1.0, 0.4375, 1.0, 0.4062, 0.9189, 0.375, 0.9189, 0.375, 1.0, 0.4062, 1.0, 0.375, 0.9189, 0.3438, 0.9189, 0.3438, 1.0, 0.375, 1.0, 0.3438, 0.9189, 0.3125, 0.9189, 0.3125, 1.0, 0.3438, 1.0, 0.3125, 0.9189, 0.2812, 0.9189, 0.2812, 1.0, 0.3125, 1.0, 0.2812, 0.9189, 0.25, 0.9189, 0.25, 1.0, 0.2812, 1.0, 0.25, 0.9189, 0.2188, 0.9189, 0.2188, 1.0, 0.25, 1.0, 0.2188, 0.9189, 0.1875, 0.9189, 0.1875, 1.0, 0.2188, 1.0, 0.1875, 0.9189, 0.1562, 0.9189, 0.1562, 1.0, 0.1875, 1.0, 0.1562, 0.9189, 0.125, 0.9189, 0.125, 1.0, 0.1562, 1.0, 0.125, 0.9189, 0.09375, 0.9189, 0.09375, 1.0, 0.125, 1.0, 0.09375, 0.9189, 0.0625, 0.9189, 0.0625, 1.0, 0.09375, 1.0, 0.0625, 0.9189, 0.03125, 0.9189, 0.03125, 1.0, 0.0625, 1.0, 0.03125, 0.9189, -0.0003421, 0.9189, 0.0, 1.0, 0.03125, 1.0, 0.75, 0.49, 0.7032, 0.4854, 0.6582, 0.4717, 0.6167, 0.4496, 0.5803, 0.4197, 0.5504, 0.3833, 0.5283, 0.3418, 0.5146, 0.2968, 0.51, 0.25, 0.5146, 0.2032, 0.5283, 0.1582, 0.5504, 0.1167, 0.5803, 0.08029, 0.6167, 0.05045, 0.6582, 0.02827, 0.7032, 0.01461, 0.75, 0.01, 0.7968, 0.01461, 0.8418, 0.02827, 0.8833, 0.05045, 0.9197, 0.08029, 0.9496, 0.1167, 0.9717, 0.1582, 0.9854, 0.2032, 0.99, 0.25, 0.9854, 0.2968, 0.9717, 0.3418, 0.9496, 0.3833, 0.9197, 0.4197, 0.8833, 0.4496, 0.8418, 0.4717, 0.7968, 0.4854, 0.03125, 0.6838, 0.0009292, 0.6838, 0.0, 0.7528, 0.03125, 0.7528, 0.0625, 0.6838, 0.03125, 0.6838, 0.03125, 0.7528, 0.0625, 0.7528, 0.09375, 0.6838, 0.0625, 0.6838, 0.0625, 0.7528, 0.09375, 0.7528, 0.125, 0.6838, 0.09375, 0.6838, 0.09375, 0.7528, 0.125, 0.7528, 0.1562, 0.6838, 0.125, 0.6838, 0.125, 0.7528, 0.1562, 0.7528, 0.1875, 0.6838, 0.1562, 0.6838, 0.1562, 0.7528, 0.1875, 0.7528, 0.2188, 0.6838, 0.1875, 0.6838, 0.1875, 0.7528, 0.2188, 0.7528, 0.25, 0.6838, 0.2188, 0.6838, 0.2188, 0.7528, 0.25, 0.7528, 0.2812, 0.6838, 0.25, 0.6838, 0.25, 0.7528, 0.2812, 0.7528, 0.3125, 0.6838, 0.2812, 0.6838, 0.2812, 0.7528, 0.3125, 0.7528, 0.3438, 0.6838, 0.3125, 0.6838, 0.3125, 0.7528, 0.3438, 0.7528, 0.375, 0.6838, 0.3438, 0.6838, 0.3438, 0.7528, 0.375, 0.7528, 0.4062, 0.6838, 0.375, 0.6838, 0.375, 0.7528, 0.4062, 0.7528, 0.4375, 0.6838, 0.4062, 0.6838, 0.4062, 0.7528, 0.4375, 0.7528, 0.4688, 0.6838, 0.4375, 0.6838, 0.4375, 0.7528, 0.4688, 0.7528, 0.5, 0.6838, 0.4688, 0.6838, 0.4688, 0.7528, 0.5, 0.7528, 0.5312, 0.6838, 0.5, 0.6838, 0.5, 0.7528, 0.5312, 0.7528, 0.5625, 0.6838, 0.5312, 0.6838, 0.5312, 0.7528, 0.5625, 0.7528, 0.5938, 0.6838, 0.5625, 0.6838, 0.5625, 0.7528, 0.5938, 0.7528, 0.625, 0.6838, 0.5938, 0.6838, 0.5938, 0.7528, 0.625, 0.7528, 0.6562, 0.6838, 0.625, 0.6838, 0.625, 0.7528, 0.6562, 0.7528, 0.6875, 0.6838, 0.6562, 0.6838, 0.6562, 0.7528, 0.6875, 0.7528, 0.7188, 0.6838, 0.6875, 0.6838, 0.6875, 0.7528, 0.7188, 0.7528, 0.75, 0.6838, 0.7188, 0.6838, 0.7188, 0.7528, 0.75, 0.7528, 0.7812, 0.6838, 0.75, 0.6838, 0.75, 0.7528, 0.7812, 0.7528, 0.8125, 0.6838, 0.7812, 0.6838, 0.7812, 0.7528, 0.8125, 0.7528, 0.8438, 0.6838, 0.8125, 0.6838, 0.8125, 0.7528, 0.8438, 0.7528, 0.875, 0.6838, 0.8438, 0.6838, 0.8438, 0.7528, 0.875, 0.7528, 0.9062, 0.6838, 0.875, 0.6838, 0.875, 0.7528, 0.9062, 0.7528, 0.9375, 0.6838, 0.9062, 0.6838, 0.9062, 0.7528, 0.9375, 0.7528, 0.9688, 0.6838, 0.9375, 0.6838, 0.9375, 0.7528, 0.9688, 0.7528, 0.9991, 0.6838, 0.9688, 0.6838, 0.9688, 0.7528, 1.0, 0.7528, 0.03125, 0.7528, 0.0, 0.7528, -0.0005214, 0.8764, 0.03125, 0.8764, 0.0625, 0.7528, 0.03125, 0.7528, 0.03125, 0.8764, 0.0625, 0.8764, 0.09375, 0.7528, 0.0625, 0.7528, 0.0625, 0.8764, 0.09375, 0.8764, 0.125, 0.7528, 0.09375, 0.7528, 0.09375, 0.8764, 0.125, 0.8764, 0.1562, 0.7528, 0.125, 0.7528, 0.125, 0.8764, 0.1562, 0.8764, 0.1875, 0.7528, 0.1562, 0.7528, 0.1562, 0.8764, 0.1875, 0.8764, 0.2188, 0.7528, 0.1875, 0.7528, 0.1875, 0.8764, 0.2188, 0.8764, 0.25, 0.7528, 0.2188, 0.7528, 0.2188, 0.8764, 0.25, 0.8764, 0.2812, 0.7528, 0.25, 0.7528, 0.25, 0.8764, 0.2812, 0.8764, 0.3125, 0.7528, 0.2812, 0.7528, 0.2812, 0.8764, 0.3125, 0.8764, 0.3438, 0.7528, 0.3125, 0.7528, 0.3125, 0.8764, 0.3438, 0.8764, 0.375, 0.7528, 0.3438, 0.7528, 0.3438, 0.8764, 0.375, 0.8764, 0.4062, 0.7528, 0.375, 0.7528, 0.375, 0.8764, 0.4062, 0.8764, 0.4375, 0.7528, 0.4062, 0.7528, 0.4062, 0.8764, 0.4375, 0.8764, 0.4688, 0.7528, 0.4375, 0.7528, 0.4375, 0.8764, 0.4688, 0.8764, 0.5, 0.7528, 0.4688, 0.7528, 0.4688, 0.8764, 0.5, 0.8764, 0.5312, 0.7528, 0.5, 0.7528, 0.5, 0.8764, 0.5312, 0.8764, 0.5625, 0.7528, 0.5312, 0.7528, 0.5312, 0.8764, 0.5625, 0.8764, 0.5938, 0.7528, 0.5625, 0.7528, 0.5625, 0.8764, 0.5938, 0.8764, 0.625, 0.7528, 0.5938, 0.7528, 0.5938, 0.8764, 0.625, 0.8764, 0.6562, 0.7528, 0.625, 0.7528, 0.625, 0.8764, 0.6562, 0.8764, 0.6875, 0.7528, 0.6562, 0.7528, 0.6562, 0.8764, 0.6875, 0.8764, 0.7188, 0.7528, 0.6875, 0.7528, 0.6875, 0.8764, 0.7188, 0.8764, 0.75, 0.7528, 0.7188, 0.7528, 0.7188, 0.8764, 0.75, 0.8764, 0.7812, 0.7528, 0.75, 0.7528, 0.75, 0.8764, 0.7812, 0.8764, 0.8125, 0.7528, 0.7812, 0.7528, 0.7812, 0.8764, 0.8125, 0.8764, 0.8438, 0.7528, 0.8125, 0.7528, 0.8125, 0.8764, 0.8438, 0.8764, 0.875, 0.7528, 0.8438, 0.7528, 0.8438, 0.8764, 0.875, 0.8764, 0.9062, 0.7528, 0.875, 0.7528, 0.875, 0.8764, 0.9063, 0.8764, 0.9375, 0.7528, 0.9062, 0.7528, 0.9063, 0.8764, 0.9375, 0.8764, 0.9688, 0.7528, 0.9375, 0.7528, 0.9375, 0.8764, 0.9688, 0.8764, 1.0, 0.7528, 0.9688, 0.7528, 0.9688, 0.8764, 1.001, 0.8764, 0.9999, 0.5049, 0.9687, 0.5049, 0.9688, 0.6264, 0.9983, 0.6264, 0.9687, 0.5049, 0.9375, 0.5049, 0.9375, 0.6264, 0.9688, 0.6264, 0.9375, 0.5049, 0.9062, 0.5049, 0.9062, 0.6264, 0.9375, 0.6264, 0.9062, 0.5049, 0.875, 0.5049, 0.875, 0.6264, 0.9062, 0.6264, 0.875, 0.5049, 0.8438, 0.5049, 0.8438, 0.6264, 0.875, 0.6264, 0.8438, 0.5049, 0.8125, 0.5049, 0.8125, 0.6264, 0.8438, 0.6264, 0.8125, 0.5049, 0.7813, 0.5049, 0.7813, 0.6264, 0.8125, 0.6264, 0.7813, 0.5049, 0.75, 0.5049, 0.75, 0.6264, 0.7813, 0.6264, 0.75, 0.5049, 0.7188, 0.5049, 0.7188, 0.6264, 0.75, 0.6264, 0.7188, 0.5049, 0.6875, 0.5049, 0.6875, 0.6264, 0.7188, 0.6264, 0.6875, 0.5049, 0.6562, 0.5049, 0.6562, 0.6264, 0.6875, 0.6264, 0.6562, 0.5049, 0.625, 0.5049, 0.625, 0.6264, 0.6562, 0.6264, 0.625, 0.5049, 0.5938, 0.5049, 0.5937, 0.6264, 0.625, 0.6264, 0.5938, 0.5049, 0.5625, 0.5049, 0.5625, 0.6264, 0.5937, 0.6264, 0.5625, 0.5049, 0.5312, 0.5049, 0.5312, 0.6264, 0.5625, 0.6264, 0.5312, 0.5049, 0.5, 0.5049, 0.5, 0.6264, 0.5312, 0.6264, 0.5, 0.5049, 0.4688, 0.5049, 0.4688, 0.6264, 0.5, 0.6264, 0.4688, 0.5049, 0.4375, 0.5049, 0.4375, 0.6264, 0.4688, 0.6264, 0.4375, 0.5049, 0.4062, 0.5049, 0.4062, 0.6264, 0.4375, 0.6264, 0.4062, 0.5049, 0.375, 0.5049, 0.375, 0.6264, 0.4062, 0.6264, 0.375, 0.5049, 0.3438, 0.5049, 0.3438, 0.6264, 0.375, 0.6264, 0.3438, 0.5049, 0.3125, 0.5049, 0.3125, 0.6264, 0.3438, 0.6264, 0.3125, 0.5049, 0.2812, 0.5049, 0.2812, 0.6264, 0.3125, 0.6264, 0.2812, 0.5049, 0.25, 0.5049, 0.25, 0.6264, 0.2812, 0.6264, 0.25, 0.5049, 0.2188, 0.5049, 0.2188, 0.6264, 0.25, 0.6264, 0.2188, 0.5049, 0.1875, 0.5049, 0.1875, 0.6264, 0.2188, 0.6264, 0.1875, 0.5049, 0.1562, 0.5049, 0.1563, 0.6264, 0.1875, 0.6264, 0.1562, 0.5049, 0.125, 0.5049, 0.125, 0.6264, 0.1563, 0.6264, 0.125, 0.5049, 0.09375, 0.5049, 0.09375, 0.6264, 0.125, 0.6264, 0.09375, 0.5049, 0.0625, 0.5049, 0.0625, 0.6264, 0.09375, 0.6264, 0.0625, 0.5049, 0.03125, 0.5049, 0.03125, 0.6264, 0.0625, 0.6264, 0.03125, 0.5049, 6.646e-05, 0.5049, 0.001702, 0.6264, 0.03125, 0.6264, 0.03125, 0.5, 0.0, 0.5, 6.646e-05, 0.5049, 0.03125, 0.5049, 0.0625, 0.5, 0.03125, 0.5, 0.03125, 0.5049, 0.0625, 0.5049, 0.09375, 0.5, 0.0625, 0.5, 0.0625, 0.5049, 0.09375, 0.5049, 0.125, 0.5, 0.09375, 0.5, 0.09375, 0.5049, 0.125, 0.5049, 0.1562, 0.5, 0.125, 0.5, 0.125, 0.5049, 0.1562, 0.5049, 0.1875, 0.5, 0.1562, 0.5, 0.1562, 0.5049, 0.1875, 0.5049, 0.2188, 0.5, 0.1875, 0.5, 0.1875, 0.5049, 0.2188, 0.5049, 0.25, 0.5, 0.2188, 0.5, 0.2188, 0.5049, 0.25, 0.5049, 0.2812, 0.5, 0.25, 0.5, 0.25, 0.5049, 0.2812, 0.5049, 0.3125, 0.5, 0.2812, 0.5, 0.2812, 0.5049, 0.3125, 0.5049, 0.3438, 0.5, 0.3125, 0.5, 0.3125, 0.5049, 0.3438, 0.5049, 0.375, 0.5, 0.3438, 0.5, 0.3438, 0.5049, 0.375, 0.5049, 0.4062, 0.5, 0.375, 0.5, 0.375, 0.5049, 0.4062, 0.5049, 0.4375, 0.5, 0.4062, 0.5, 0.4062, 0.5049, 0.4375, 0.5049, 0.4688, 0.5, 0.4375, 0.5, 0.4375, 0.5049, 0.4688, 0.5049, 0.5, 0.5, 0.4688, 0.5, 0.4688, 0.5049, 0.5, 0.5049, 0.5312, 0.5, 0.5, 0.5, 0.5, 0.5049, 0.5312, 0.5049, 0.5625, 0.5, 0.5312, 0.5, 0.5312, 0.5049, 0.5625, 0.5049, 0.5938, 0.5, 0.5625, 0.5, 0.5625, 0.5049, 0.5938, 0.5049, 0.625, 0.5, 0.5938, 0.5, 0.5938, 0.5049, 0.625, 0.5049, 0.6562, 0.5, 0.625, 0.5, 0.625, 0.5049, 0.6562, 0.5049, 0.6875, 0.5, 0.6562, 0.5, 0.6562, 0.5049, 0.6875, 0.5049, 0.7188, 0.5, 0.6875, 0.5, 0.6875, 0.5049, 0.7188, 0.5049, 0.75, 0.5, 0.7188, 0.5, 0.7188, 0.5049, 0.75, 0.5049, 0.7812, 0.5, 0.75, 0.5, 0.75, 0.5049, 0.7813, 0.5049, 0.8125, 0.5, 0.7812, 0.5, 0.7813, 0.5049, 0.8125, 0.5049, 0.8438, 0.5, 0.8125, 0.5, 0.8125, 0.5049, 0.8438, 0.5049, 0.875, 0.5, 0.8438, 0.5, 0.8438, 0.5049, 0.875, 0.5049, 0.9062, 0.5, 0.875, 0.5, 0.875, 0.5049, 0.9062, 0.5049, 0.9375, 0.5, 0.9062, 0.5, 0.9062, 0.5049, 0.9375, 0.5049, 0.9688, 0.5, 0.9375, 0.5, 0.9375, 0.5049, 0.9687, 0.5049, 1.0, 0.5, 0.9688, 0.5, 0.9687, 0.5049, 0.9999, 0.5049, 0.9983, 0.6264, 0.9688, 0.6264, 0.9688, 0.6838, 0.9991, 0.6838, 0.9688, 0.6264, 0.9375, 0.6264, 0.9375, 0.6838, 0.9688, 0.6838, 0.9375, 0.6264, 0.9062, 0.6264, 0.9062, 0.6838, 0.9375, 0.6838, 0.9062, 0.6264, 0.875, 0.6264, 0.875, 0.6838, 0.9062, 0.6838, 0.875, 0.6264, 0.8438, 0.6264, 0.8438, 0.6838, 0.875, 0.6838, 0.8438, 0.6264, 0.8125, 0.6264, 0.8125, 0.6838, 0.8438, 0.6838, 0.8125, 0.6264, 0.7813, 0.6264, 0.7812, 0.6838, 0.8125, 0.6838, 0.75, 0.6838, 0.75, 0.6838, 0.75, 0.6264, 0.75, 0.6264, 0.75, 0.6264, 0.7188, 0.6264, 0.7188, 0.6838, 0.75, 0.6838, 0.7188, 0.6264, 0.6875, 0.6264, 0.6875, 0.6838, 0.7188, 0.6838, 0.6875, 0.6264, 0.6562, 0.6264, 0.6562, 0.6838, 0.6875, 0.6838, 0.6562, 0.6264, 0.625, 0.6264, 0.625, 0.6838, 0.6562, 0.6838, 0.625, 0.6264, 0.5937, 0.6264, 0.5938, 0.6838, 0.625, 0.6838, 0.5937, 0.6264, 0.5625, 0.6264, 0.5625, 0.6838, 0.5938, 0.6838, 0.5625, 0.6264, 0.5312, 0.6264, 0.5312, 0.6838, 0.5625, 0.6838, 0.5312, 0.6264, 0.5, 0.6264, 0.5, 0.6838, 0.5312, 0.6838, 0.5, 0.6264, 0.4688, 0.6264, 0.4688, 0.6838, 0.5, 0.6838, 0.4688, 0.6264, 0.4375, 0.6264, 0.4375, 0.6838, 0.4688, 0.6838, 0.4375, 0.6264, 0.4062, 0.6264, 0.4062, 0.6838, 0.4375, 0.6838, 0.4062, 0.6264, 0.375, 0.6264, 0.375, 0.6838, 0.4062, 0.6838, 0.375, 0.6264, 0.3438, 0.6264, 0.3438, 0.6838, 0.375, 0.6838, 0.3438, 0.6264, 0.3125, 0.6264, 0.3125, 0.6838, 0.3438, 0.6838, 0.3125, 0.6264, 0.2812, 0.6264, 0.2812, 0.6838, 0.3125, 0.6838, 0.2812, 0.6264, 0.25, 0.6264, 0.25, 0.6838, 0.2812, 0.6838, 0.25, 0.6264, 0.2188, 0.6264, 0.2188, 0.6838, 0.25, 0.6838, 0.2188, 0.6264, 0.1875, 0.6264, 0.1875, 0.6838, 0.2188, 0.6838, 0.1875, 0.6264, 0.1563, 0.6264, 0.1562, 0.6838, 0.1875, 0.6838, 0.1563, 0.6264, 0.125, 0.6264, 0.125, 0.6838, 0.1562, 0.6838, 0.125, 0.6264, 0.09375, 0.6264, 0.09375, 0.6838, 0.125, 0.6838, 0.09375, 0.6264, 0.0625, 0.6264, 0.0625, 0.6838, 0.09375, 0.6838, 0.0625, 0.6264, 0.03125, 0.6264, 0.03125, 0.6838, 0.0625, 0.6838, 0.03125, 0.6264, 0.001702, 0.6264, 0.0009292, 0.6838, 0.03125, 0.6838, 0.03125, 0.8764, -0.0005214, 0.8764, -0.0003421, 0.9189, 0.03125, 0.9189, 0.0625, 0.8764, 0.03125, 0.8764, 0.03125, 0.9189, 0.0625, 0.9189, 0.09375, 0.8764, 0.0625, 0.8764, 0.0625, 0.9189, 0.09375, 0.9189, 0.125, 0.8764, 0.09375, 0.8764, 0.09375, 0.9189, 0.125, 0.9189, 0.1562, 0.8764, 0.125, 0.8764, 0.125, 0.9189, 0.1562, 0.9189, 0.1875, 0.8764, 0.1562, 0.8764, 0.1562, 0.9189, 0.1875, 0.9189, 0.2188, 0.8764, 0.1875, 0.8764, 0.1875, 0.9189, 0.2188, 0.9189, 0.25, 0.8764, 0.2188, 0.8764, 0.2188, 0.9189, 0.25, 0.9189, 0.2812, 0.8764, 0.25, 0.8764, 0.25, 0.9189, 0.2812, 0.9189, 0.3125, 0.8764, 0.2812, 0.8764, 0.2812, 0.9189, 0.3125, 0.9189, 0.3438, 0.8764, 0.3125, 0.8764, 0.3125, 0.9189, 0.3438, 0.9189, 0.375, 0.8764, 0.3438, 0.8764, 0.3438, 0.9189, 0.375, 0.9189, 0.4062, 0.8764, 0.375, 0.8764, 0.375, 0.9189, 0.4062, 0.9189, 0.4375, 0.8764, 0.4062, 0.8764, 0.4062, 0.9189, 0.4375, 0.9189, 0.4688, 0.8764, 0.4375, 0.8764, 0.4375, 0.9189, 0.4688, 0.9189, 0.5, 0.8764, 0.4688, 0.8764, 0.4688, 0.9189, 0.5, 0.9189, 0.5312, 0.8764, 0.5, 0.8764, 0.5, 0.9189, 0.5312, 0.9189, 0.5625, 0.8764, 0.5312, 0.8764, 0.5312, 0.9189, 0.5625, 0.9189, 0.5938, 0.8764, 0.5625, 0.8764, 0.5625, 0.9189, 0.5938, 0.9189, 0.625, 0.8764, 0.5938, 0.8764, 0.5938, 0.9189, 0.625, 0.9189, 0.6562, 0.8764, 0.625, 0.8764, 0.625, 0.9189, 0.6562, 0.9189, 0.6875, 0.8764, 0.6562, 0.8764, 0.6562, 0.9189, 0.6875, 0.9189, 0.7188, 0.8764, 0.6875, 0.8764, 0.6875, 0.9189, 0.7188, 0.9189, 0.75, 0.8764, 0.7188, 0.8764, 0.7188, 0.9189, 0.75, 0.9189, 0.7812, 0.8764, 0.7812, 0.8764, 0.7812, 0.9189, 0.7812, 0.9189, 0.8125, 0.8764, 0.7812, 0.8764, 0.7812, 0.9189, 0.8125, 0.9189, 0.8438, 0.8764, 0.8125, 0.8764, 0.8125, 0.9189, 0.8438, 0.9189, 0.875, 0.8764, 0.8438, 0.8764, 0.8438, 0.9189, 0.875, 0.9189, 0.9063, 0.8764, 0.875, 0.8764, 0.875, 0.9189, 0.9062, 0.9189, 0.9375, 0.8764, 0.9063, 0.8764, 0.9062, 0.9189, 0.9375, 0.9189, 0.9688, 0.8764, 0.9375, 0.8764, 0.9375, 0.9189, 0.9687, 0.9189, 1.001, 0.8764, 0.9688, 0.8764, 0.9687, 0.9189, 1.0, 0.9189, 0.75, 0.6838, 0.75, 0.8764, 0.75, 0.9189, 0.75, 0.6264, 0.7812, 0.6838, 0.7812, 0.8764, 0.75, 0.8764, 0.75, 0.6838, 0.75, 0.8764, 0.75, 0.8764, 0.7812, 0.8764, 0.7812, 0.8764, 0.75, 0.9189, 0.75, 0.9189, 0.75, 0.8764, 0.75, 0.8764, 0.7812, 0.9189, 0.7812, 0.9189, 0.75, 0.9189, 0.75, 0.9189, 0.75, 0.6264, 0.75, 0.6264, 0.7813, 0.6264, 0.7813, 0.6264, 0.7813, 0.6264, 0.7813, 0.6264, 0.7812, 0.6838, 0.7812, 0.6838, 0.7812, 0.6838, 0.7812, 0.6838, 0.75, 0.6838, 0.75, 0.6838, 0.75, 0.6264, 0.75, 0.9189, 0.7812, 0.9189, 0.7813, 0.6264, 0.7813, 0.6264, 0.7812, 0.9189, 0.7812, 0.8764, 0.7812, 0.6838, 0.9688, 1.0, 1.0, 1.0, 1.0, 1.0, 0.9688, 1.0, 0.9375, 1.0, 0.9688, 1.0, 0.9688, 1.0, 0.9375, 1.0, 0.9062, 1.0, 0.9375, 1.0, 0.9375, 1.0, 0.9062, 1.0, 0.875, 1.0, 0.9062, 1.0, 0.9062, 1.0, 0.875, 1.0, 0.8438, 1.0, 0.875, 1.0, 0.875, 1.0, 0.8438, 1.0, 0.8125, 1.0, 0.8438, 1.0, 0.8438, 1.0, 0.8125, 1.0, 0.7812, 1.0, 0.8125, 1.0, 0.8125, 1.0, 0.7812, 1.0, 0.75, 1.0, 0.7812, 1.0, 0.7812, 1.0, 0.75, 1.0, 0.7188, 1.0, 0.75, 1.0, 0.75, 1.0, 0.7188, 1.0, 0.6875, 1.0, 0.7188, 1.0, 0.7188, 1.0, 0.6875, 1.0, 0.6562, 1.0, 0.6875, 1.0, 0.6875, 1.0, 0.6562, 1.0, 0.625, 1.0, 0.6562, 1.0, 0.6562, 1.0, 0.625, 1.0, 0.5938, 1.0, 0.625, 1.0, 0.625, 1.0, 0.5938, 1.0, 0.5625, 1.0, 0.5938, 1.0, 0.5938, 1.0, 0.5625, 1.0, 0.5312, 1.0, 0.5625, 1.0, 0.5625, 1.0, 0.5312, 1.0, 0.5, 1.0, 0.5312, 1.0, 0.5312, 1.0, 0.5, 1.0, 0.4688, 1.0, 0.5, 1.0, 0.5, 1.0, 0.4688, 1.0, 0.4375, 1.0, 0.4688, 1.0, 0.4688, 1.0, 0.4375, 1.0, 0.4062, 1.0, 0.4375, 1.0, 0.4375, 1.0, 0.4062, 1.0, 0.375, 1.0, 0.4062, 1.0, 0.4062, 1.0, 0.375, 1.0, 0.3438, 1.0, 0.375, 1.0, 0.375, 1.0, 0.3438, 1.0, 0.3125, 1.0, 0.3438, 1.0, 0.3438, 1.0, 0.3125, 1.0, 0.2812, 1.0, 0.3125, 1.0, 0.3125, 1.0, 0.2812, 1.0, 0.25, 1.0, 0.2812, 1.0, 0.2812, 1.0, 0.25, 1.0, 0.2188, 1.0, 0.25, 1.0, 0.25, 1.0, 0.2188, 1.0, 0.1875, 1.0, 0.2188, 1.0, 0.2188, 1.0, 0.1875, 1.0, 0.1562, 1.0, 0.1875, 1.0, 0.1875, 1.0, 0.1562, 1.0, 0.125, 1.0, 0.1562, 1.0, 0.1562, 1.0, 0.125, 1.0, 0.09375, 1.0, 0.125, 1.0, 0.125, 1.0, 0.09375, 1.0, 0.0625, 1.0, 0.09375, 1.0, 0.09375, 1.0, 0.0625, 1.0, 0.03125, 1.0, 0.0625, 1.0, 0.0625, 1.0, 0.03125, 1.0, 0.0, 1.0, 0.03125, 1.0, 0.03125, 1.0, 0.0, 1.0])
me_cylinder.use_remesh_fix_poles = True
me_cylinder.use_remesh_preserve_attributes = False
me_cylinder.update()

# ---- objects
ob_light = bpy.data.objects.new('Light', light_light)
ob_camera = bpy.data.objects.new('Camera', cam_camera)
ob_cylinder = bpy.data.objects.new('Cylinder', me_cylinder)

# ---- transforms, parenting, visibility, modifiers, constraints
ob_light.location = (4.076, 1.005, 5.904)
ob_light.rotation_euler = (0.6503, 0.05522, 1.866)
ob_light.lock_rotations_4d = False
ob_light.empty_display_type = 'ARROWS'
ob_light.color = (0.0, 0.0, 0.0, 0.0)
ob_light.lineart.crease_threshold = 0.0
ob_camera.location = (7.063, -6.872, 5.338)
ob_camera.rotation_euler = (1.109, 0.0, 0.8149)
ob_camera.lock_rotations_4d = False
ob_camera.empty_display_type = 'ARROWS'
ob_camera.color = (0.0, 0.0, 0.0, 0.0)
ob_camera.display_type = 'WIRE'
ob_camera.lineart.crease_threshold = 0.0
ob_cylinder.location = (0.0, 0.0, 0.0)
ob_cylinder.scale = (2.427, 2.427, 2.427)
_m = ob_cylinder.modifiers.new('Subdivision', 'SUBSURF')
_m.levels = 3
_m = ob_cylinder.modifiers.new('Subdivision.001', 'SUBSURF')

# ---- collection membership
col_collection.objects.link(ob_light)
col_collection.objects.link(ob_camera)
col_collection.objects.link(ob_cylinder)

# ---- scene / render settings (as saved in the file)
scene.camera = ob_camera
scene.frame_start = 1; scene.frame_end = 250; scene.frame_set(1)
scene.render.engine = 'BLENDER_EEVEE_NEXT'
scene.cycles.use_denoising = False
scene.cycles.samples = 128
scene.cycles.sampling_pattern = 'TABULATED_SOBOL'
scene.cycles.use_adaptive_sampling = False
scene.cycles.use_light_tree = False
scene.view_settings.view_transform = 'Filmic'
bpy.context.view_layer.update()
